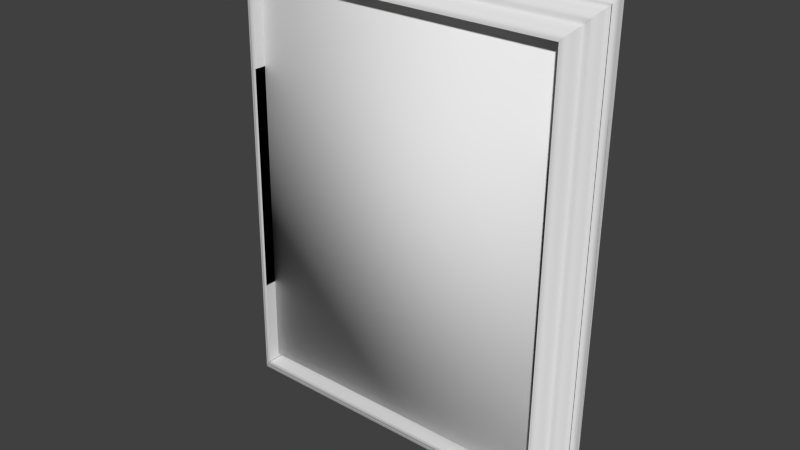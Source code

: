 # Source: LBSR_Pictureframe.blend  (saved by Blender 2.73.0; exported with 4.5.12 LTS)
import bpy
from mathutils import Matrix  # noqa: F401  (used for matrix-valued properties, if any)

bpy.ops.wm.read_factory_settings(use_empty=True)
scene = bpy.context.scene
scene.name = 'Scene'

# ---- collections
col_collection_1 = bpy.data.collections.new('Collection 1'); scene.collection.children.link(col_collection_1)

# ---- materials (node trees are filled in below, after node groups)
mat_wire_086086086 = bpy.data.materials.new('wire_086086086')
mat_wire_086086086.alpha_threshold = 0.0
mat_wire_086086086.use_transparent_shadow = False
mat_wire_086086086.roughness = 0.5
mat_wire_177088027 = bpy.data.materials.new('wire_177088027')
mat_wire_177088027.alpha_threshold = 0.0
mat_wire_177088027.use_transparent_shadow = False
mat_wire_177088027.roughness = 0.5
mat_wire_227153153 = bpy.data.materials.new('wire_227153153')
mat_wire_227153153.alpha_threshold = 0.0
mat_wire_227153153.use_transparent_shadow = False
mat_wire_227153153.roughness = 0.5
mat_wire_255255255 = bpy.data.materials.new('wire_255255255')
mat_wire_255255255.alpha_threshold = 0.0
mat_wire_255255255.use_transparent_shadow = False
mat_wire_255255255.roughness = 0.5

# ---- material node trees

# ---- world
world_world = bpy.data.worlds.new('World'); scene.world = world_world
world_world.color = (0.05088, 0.05088, 0.05088)
world_world.use_sun_shadow = False
world_world.sun_shadow_jitter_overblur = 0.0
world_world.cycles.sampling_method = 'MANUAL'
world_world.cycles.sample_map_resolution = 256

# ---- meshes
me_box001 = bpy.data.meshes.new('Box001')
me_box001.from_pydata([(-0.684, -0.4129, 0.2767), (-0.684, -0.4031, 0.9792), (-0.1182, -0.4031, 0.9792), (-0.1182, -0.4129, 0.2767), (-0.684, -0.4155, 0.2768), (-0.1182, -0.4155, 0.2768), (-0.1182, -0.4057, 0.9792), (-0.684, -0.4057, 0.9792)], [], [(0, 1, 2, 3), (4, 5, 6, 7), (0, 3, 5, 4), (3, 2, 6, 5), (2, 1, 7, 6), (1, 0, 4, 7)])
me_box001.polygons.foreach_set('use_smooth', [True] * 6)
_k = set([(0, 1), (0, 3), (0, 4), (1, 2), (1, 7), (2, 3), (2, 6), (3, 5), (4, 5), (4, 7), (5, 6), (6, 7)])
me_box001.attributes.new('sharp_edge', 'BOOLEAN', 'EDGE').data.foreach_set('value', [ (min(e.vertices), max(e.vertices)) in _k for e in me_box001.edges])
_uv = me_box001.uv_layers.new(name='UVMap')
_uv.uv.foreach_set('vector', [1.0, 0.0, 1.0, 1.0, 0.0, 1.0, 0.0, 0.0, 0.0, 0.0, 1.0, 0.0, 1.0, 1.0, 0.0, 1.0, 0.0, 0.0, 1.0, 0.0, 1.0, 1.0, 0.0, 1.0, 0.0, 0.0, 1.0, 0.0, 1.0, 1.0, 0.0, 1.0, 0.0, 0.0, 1.0, 0.0, 1.0, 1.0, 0.0, 1.0, 0.0, 0.0, 1.0, 0.0, 1.0, 1.0, 0.0, 1.0])
me_box001.materials.append(mat_wire_086086086)
me_box001.use_remesh_preserve_volume = False
me_box001.use_remesh_preserve_attributes = False
me_box001.use_mirror_vertex_groups = False
me_box001.update()
me_line007 = bpy.data.meshes.new('Line007')
me_line007.from_pydata([(-0.5107, -0.4004, 0.5727), (-0.4347, -0.4033, 0.3672), (-0.4347, -0.4098, 0.3673), (-0.5107, -0.4069, 0.5727), (-0.4328, -0.4034, 0.3632), (-0.4328, -0.4098, 0.3633), (-0.4304, -0.4034, 0.3596), (-0.4304, -0.4099, 0.3596), (-0.4276, -0.4035, 0.3564), (-0.4276, -0.4099, 0.3565), (-0.4243, -0.4035, 0.3537), (-0.4243, -0.41, 0.3538), (-0.4206, -0.4035, 0.3518), (-0.4206, -0.41, 0.3519), (-0.4166, -0.4035, 0.3505), (-0.4166, -0.41, 0.3506), (-0.4123, -0.4035, 0.3501), (-0.4123, -0.41, 0.3502), (-0.2105, -0.4035, 0.3501), (-0.2105, -0.41, 0.3502), (-0.2084, -0.4035, 0.3504), (-0.2084, -0.41, 0.3505), (-0.2067, -0.4035, 0.3513), (-0.2067, -0.41, 0.3514), (-0.2052, -0.4035, 0.3526), (-0.2052, -0.41, 0.3527), (-0.2042, -0.4035, 0.3543), (-0.2042, -0.41, 0.3544), (-0.2037, -0.4035, 0.3561), (-0.2037, -0.4099, 0.3562), (-0.2038, -0.4034, 0.3581), (-0.2038, -0.4099, 0.3582), (-0.2044, -0.4034, 0.3601), (-0.2044, -0.4099, 0.3602), (-0.24, -0.4025, 0.4264), (-0.24, -0.409, 0.4265), (-0.2455, -0.4024, 0.4351), (-0.2455, -0.4088, 0.4352), (-0.2528, -0.4022, 0.4442), (-0.2528, -0.4087, 0.4443), (-0.2613, -0.4021, 0.4534), (-0.2613, -0.4086, 0.4535), (-0.2705, -0.402, 0.4625), (-0.2705, -0.4085, 0.4626), (-0.2798, -0.4019, 0.4711), (-0.2798, -0.4083, 0.4712), (-0.2887, -0.4017, 0.479), (-0.2887, -0.4082, 0.4791), (-0.2967, -0.4016, 0.486), (-0.2967, -0.4081, 0.486), (-0.3134, -0.4015, 0.4999), (-0.3134, -0.4079, 0.5), (-0.3336, -0.4012, 0.5158), (-0.3336, -0.4077, 0.5159), (-0.3568, -0.401, 0.5333), (-0.3568, -0.4075, 0.5334), (-0.3823, -0.4007, 0.5521), (-0.3823, -0.4072, 0.5522), (-0.4096, -0.4005, 0.5718), (-0.4096, -0.4069, 0.5719), (-0.4381, -0.4002, 0.5923), (-0.4381, -0.4067, 0.5924), (-0.4672, -0.3999, 0.613), (-0.4672, -0.4064, 0.6131)], [], [(0, 1, 2, 3), (1, 4, 5, 2), (4, 6, 7, 5), (6, 8, 9, 7), (8, 10, 11, 9), (10, 12, 13, 11), (12, 14, 15, 13), (14, 16, 17, 15), (16, 18, 19, 17), (18, 20, 21, 19), (20, 22, 23, 21), (22, 24, 25, 23), (24, 26, 27, 25), (26, 28, 29, 27), (28, 30, 31, 29), (30, 32, 33, 31), (32, 34, 35, 33), (34, 36, 37, 35), (36, 38, 39, 37), (38, 40, 41, 39), (40, 42, 43, 41), (42, 44, 45, 43), (44, 46, 47, 45), (46, 48, 49, 47), (48, 50, 51, 49), (50, 52, 53, 51), (52, 54, 55, 53), (54, 56, 57, 55), (56, 58, 59, 57), (58, 60, 61, 59), (60, 62, 63, 61), (62, 0, 3, 63), (61, 63, 3, 2), (59, 61, 2, 57), (55, 57, 2, 53), (51, 53, 2, 49), (47, 49, 2, 45), (45, 2, 5, 7), (45, 7, 9, 11), (45, 11, 13, 15), (45, 15, 17, 19), (43, 45, 19, 41), (39, 41, 19, 37), (35, 37, 19, 33), (33, 19, 21, 31), (29, 31, 21, 27), (27, 21, 23, 25), (0, 62, 60, 1), (58, 56, 1, 60), (54, 52, 1, 56), (50, 48, 1, 52), (46, 44, 1, 48), (44, 6, 4, 1), (44, 10, 8, 6), (44, 14, 12, 10), (44, 18, 16, 14), (42, 40, 18, 44), (38, 36, 18, 40), (34, 32, 18, 36), (32, 30, 20, 18), (28, 26, 20, 30), (26, 24, 22, 20)])
me_line007.polygons.foreach_set('use_smooth', [True] * 62)
_k = set([(0, 1), (0, 3), (0, 62), (1, 4), (2, 3), (2, 5), (3, 63), (4, 6), (5, 7), (6, 8), (7, 9), (8, 10), (9, 11), (10, 12), (11, 13), (12, 14), (13, 15), (14, 16), (15, 17), (16, 18), (17, 19), (18, 20), (19, 21), (20, 22), (21, 23), (22, 24), (23, 25), (24, 26), (25, 27), (26, 28), (27, 29), (28, 30), (29, 31), (30, 32), (31, 33), (32, 34), (33, 35), (34, 36), (35, 37), (36, 38), (37, 39), (38, 40), (39, 41), (40, 42), (41, 43), (42, 44), (43, 45), (44, 46), (45, 47), (46, 48), (47, 49), (48, 50), (49, 51), (50, 52), (51, 53), (52, 54), (53, 55), (54, 56), (55, 57), (56, 58), (57, 59), (58, 60), (59, 61), (60, 62), (61, 63), (62, 63)])
me_line007.attributes.new('sharp_edge', 'BOOLEAN', 'EDGE').data.foreach_set('value', [ (min(e.vertices), max(e.vertices)) in _k for e in me_line007.edges])
_uv = me_line007.uv_layers.new(name='UVMap')
_uv.uv.foreach_set('vector', [1.0, 0.0, 1.0, 0.0, 1.0, 0.0, 1.0, 0.0, 1.0, 0.0, 1.0, 0.0, 1.0, 0.0, 1.0, 0.0, 1.0, 0.0, 1.0, 0.0, 1.0, 0.0, 1.0, 0.0, 1.0, 0.0, 1.0, 0.0, 1.0, 0.0, 1.0, 0.0, 1.0, 0.0, 1.0, 0.0, 1.0, 0.0, 1.0, 0.0, 1.0, 0.0, 1.0, 0.0, 1.0, 0.0, 1.0, 0.0, 1.0, 0.0, 1.0, 0.0, 1.0, 0.0, 1.0, 0.0, 1.0, 0.0, 1.0, 0.0, 1.0, 0.0, 1.0, 0.0, 1.0, 0.0, 1.0, 0.0, 1.0, 0.0, 1.0, 0.0, 1.0, 0.0, 1.0, 0.0, 1.0, 0.0, 1.0, 0.0, 1.0, 0.0, 1.0, 0.0, 1.0, 0.0, 1.0, 0.0, 1.0, 0.0, 1.0, 0.0, 1.0, 0.0, 1.0, 0.0, 1.0, 0.0, 1.0, 0.0, 1.0, 0.0, 1.0, 0.0, 1.0, 0.0, 1.0, 0.0, 1.0, 0.0, 1.0, 0.0, 1.0, 0.0, 1.0, 0.0, 1.0, 0.0, 1.0, 0.0, 1.0, 0.0, 1.0, 0.0, 1.0, 0.0, 1.0, 0.0, 1.0, 0.0, 1.0, 0.0, 1.0, 0.0, 1.0, 0.0, 1.0, 0.0, 1.0, 0.0, 1.0, 0.0, 1.0, 0.0, 1.0, 0.0, 1.0, 0.0, 1.0, 0.0, 1.0, 0.0, 1.0, 0.0, 1.0, 0.0, 1.0, 0.0, 1.0, 0.0, 1.0, 0.0, 1.0, 0.0, 1.0, 0.0, 1.0, 0.0, 1.0, 0.0, 1.0, 0.0, 1.0, 0.0, 1.0, 0.0, 1.0, 0.0, 1.0, 0.0, 1.0, 0.0, 1.0, 0.0, 1.0, 0.0, 1.0, 0.0, 1.0, 0.0, 1.0, 0.0, 1.0, 0.0, 1.0, 0.0, 1.0, 0.0, 1.0, 0.0, 1.0, 0.0, 1.0, 0.0, 1.0, 0.0, 1.0, 0.0, 1.0, 0.0, 1.0, 0.0, 1.0, 0.0, 1.0, 0.0, 1.0, 0.0, 1.0, 0.0, 1.0, 0.0, 1.0, 0.0, 1.0, 0.0, 1.0, 0.0, 1.0, 0.0, 1.0, 0.0, 1.0, 0.0, 1.0, 0.0, 1.0, 0.0, 1.0, 0.0, 1.0, 0.0, 1.0, 0.0, 1.0, 0.0, 1.0, 0.0, 1.0, 0.0, 1.0, 0.0, 1.0, 0.0, 1.0, 0.0, 1.0, 0.0, 1.0, 0.0, 1.0, 0.0, 1.0, 0.0, 1.0, 0.0, 1.0, 0.0, 1.0, 0.0, 1.0, 0.0, 1.0, 0.0, 1.0, 0.0, 1.0, 0.0, 1.0, 0.0, 1.0, 0.0, 1.0, 0.0, 1.0, 0.0, 1.0, 0.0, 1.0, 0.0, 1.0, 0.0, 1.0, 0.0, 1.0, 0.0, 1.0, 0.0, 1.0, 0.0, 1.0, 0.0, 1.0, 0.0, 1.0, 0.0, 1.0, 0.0, 1.0, 0.0, 1.0, 0.0, 1.0, 0.0, 1.0, 0.0, 1.0, 0.0, 1.0, 0.0, 1.0, 0.0, 1.0, 0.0, 1.0, 0.0, 1.0, 0.0, 1.0, 0.0, 1.0, 0.0, 1.0, 0.0, 1.0, 0.0, 1.0, 0.0, 1.0, 0.0, 1.0, 0.0, 1.0, 0.0, 1.0, 0.0, 1.0, 0.0, 1.0, 0.0, 1.0, 0.0, 1.0, 0.0, 1.0, 0.0, 1.0, 0.0, 1.0, 0.0, 1.0, 0.0, 1.0, 0.0, 1.0, 0.0, 1.0, 0.0, 1.0, 0.0, 1.0, 0.0, 1.0, 0.0, 1.0, 0.0, 1.0, 0.0, 1.0, 0.0, 1.0, 0.0, 1.0, 0.0, 1.0, 0.0, 1.0, 0.0, 1.0, 0.0, 1.0, 0.0, 1.0, 0.0, 1.0, 0.0, 1.0, 0.0, 1.0, 0.0, 1.0, 0.0, 1.0, 0.0, 1.0, 0.0, 1.0, 0.0, 1.0, 0.0, 1.0, 0.0, 1.0, 0.0, 1.0, 0.0, 1.0, 0.0, 1.0, 0.0, 1.0, 0.0, 1.0, 0.0, 1.0, 0.0, 1.0, 0.0, 1.0, 0.0, 1.0, 0.0, 1.0, 0.0, 1.0, 0.0, 1.0, 0.0, 1.0, 0.0, 1.0, 0.0, 1.0, 0.0, 1.0, 0.0, 1.0, 0.0, 1.0, 0.0, 1.0, 0.0, 1.0, 0.0, 1.0, 0.0, 1.0, 0.0, 1.0, 0.0, 1.0, 0.0, 1.0, 0.0, 1.0, 0.0, 1.0, 0.0, 1.0, 0.0, 1.0, 0.0, 1.0, 0.0, 1.0, 0.0, 1.0, 0.0, 1.0, 0.0, 1.0, 0.0, 1.0, 0.0, 1.0, 0.0, 1.0, 0.0, 1.0, 0.0, 1.0, 0.0, 1.0, 0.0, 1.0, 0.0])
me_line007.materials.append(mat_wire_177088027)
me_line007.use_remesh_preserve_volume = False
me_line007.use_remesh_preserve_attributes = False
me_line007.use_mirror_vertex_groups = False
me_line007.update()
me_line001 = bpy.data.meshes.new('Line001')
me_line001.from_pydata([(-0.1628, -0.4108, 0.3228), (-0.1628, -0.4042, 0.7974), (-0.1158, -0.4035, 0.8445), (-0.1158, -0.4114, 0.2758), (-0.1628, -0.4588, 0.3234), (-0.1628, -0.4522, 0.7981), (-0.16, -0.4589, 0.3206), (-0.16, -0.4522, 0.8009), (-0.1584, -0.4587, 0.319), (-0.1584, -0.452, 0.8025), (-0.1568, -0.4583, 0.3175), (-0.1568, -0.4516, 0.8041), (-0.1553, -0.4577, 0.316), (-0.1553, -0.4508, 0.8055), (-0.1539, -0.4567, 0.3146), (-0.1539, -0.4499, 0.8069), (-0.1526, -0.4556, 0.3133), (-0.1526, -0.4487, 0.8082), (-0.1515, -0.4542, 0.3121), (-0.1515, -0.4473, 0.8094), (-0.1504, -0.4527, 0.311), (-0.1504, -0.4457, 0.8104), (-0.1492, -0.4505, 0.3098), (-0.1492, -0.4436, 0.8115), (-0.1481, -0.4483, 0.3086), (-0.1481, -0.4413, 0.8127), (-0.1469, -0.4462, 0.3074), (-0.1469, -0.4392, 0.8138), (-0.1458, -0.4443, 0.3063), (-0.1458, -0.4372, 0.8149), (-0.1446, -0.4428, 0.3051), (-0.1446, -0.4357, 0.816), (-0.1434, -0.4418, 0.3038), (-0.1434, -0.4346, 0.8173), (-0.142, -0.4414, 0.3025), (-0.142, -0.4342, 0.8186), (-0.1378, -0.4414, 0.2983), (-0.1378, -0.4341, 0.8228), (-0.1361, -0.4412, 0.2965), (-0.1361, -0.4339, 0.8246), (-0.1344, -0.4406, 0.2948), (-0.1344, -0.4332, 0.8263), (-0.1327, -0.4395, 0.2931), (-0.1327, -0.4321, 0.8279), (-0.1312, -0.4381, 0.2915), (-0.1312, -0.4307, 0.8294), (-0.1297, -0.4365, 0.2901), (-0.1297, -0.429, 0.8309), (-0.1284, -0.4346, 0.2887), (-0.1284, -0.427, 0.8322), (-0.1271, -0.4325, 0.2874), (-0.1271, -0.4249, 0.8334), (-0.1265, -0.4313, 0.2867), (-0.1265, -0.4236, 0.834), (-0.1257, -0.4302, 0.286), (-0.1257, -0.4226, 0.8348), (-0.1249, -0.4293, 0.2851), (-0.1249, -0.4216, 0.8356), (-0.124, -0.4286, 0.2842), (-0.124, -0.4209, 0.8365), (-0.123, -0.428, 0.2832), (-0.123, -0.4203, 0.8375), (-0.1219, -0.4277, 0.2821), (-0.1219, -0.42, 0.8385), (-0.1207, -0.4276, 0.281), (-0.1207, -0.4198, 0.8397), (-0.1207, -0.4276, 0.2809), (-0.1207, -0.4198, 0.8398), (-0.1196, -0.4274, 0.2798), (-0.1196, -0.4196, 0.8408), (-0.1186, -0.427, 0.2789), (-0.1186, -0.4191, 0.8418), (-0.1178, -0.4262, 0.278), (-0.1178, -0.4184, 0.8427), (-0.117, -0.4252, 0.2772), (-0.117, -0.4173, 0.8434), (-0.1165, -0.424, 0.2766), (-0.1165, -0.4161, 0.8439), (-0.1161, -0.4226, 0.2763), (-0.1161, -0.4147, 0.8443), (-0.1159, -0.4211, 0.2761), (-0.1159, -0.4132, 0.8444), (-0.1628, -0.4089, 0.4589), (-0.1628, -0.4023, 0.9336), (-0.1158, -0.4016, 0.9806), (-0.1158, -0.4095, 0.4119), (-0.1628, -0.4569, 0.4596), (-0.1628, -0.4503, 0.9342), (-0.16, -0.457, 0.4568), (-0.16, -0.4503, 0.937), (-0.1584, -0.4568, 0.4551), (-0.1584, -0.4501, 0.9387), (-0.1568, -0.4564, 0.4536), (-0.1568, -0.4497, 0.9402), (-0.1553, -0.4558, 0.4521), (-0.1553, -0.4489, 0.9417), (-0.1539, -0.4548, 0.4507), (-0.1539, -0.448, 0.943), (-0.1526, -0.4537, 0.4494), (-0.1526, -0.4468, 0.9443), (-0.1515, -0.4523, 0.4482), (-0.1515, -0.4454, 0.9455), (-0.1504, -0.4508, 0.4471), (-0.1504, -0.4438, 0.9465), (-0.1492, -0.4486, 0.4459), (-0.1492, -0.4417, 0.9477), (-0.1481, -0.4464, 0.4447), (-0.1481, -0.4394, 0.9488), (-0.1469, -0.4443, 0.4436), (-0.1469, -0.4373, 0.9499), (-0.1458, -0.4424, 0.4424), (-0.1458, -0.4354, 0.951), (-0.1446, -0.4409, 0.4412), (-0.1446, -0.4338, 0.9522), (-0.1434, -0.4399, 0.4399), (-0.1434, -0.4327, 0.9534), (-0.142, -0.4395, 0.4386), (-0.142, -0.4323, 0.9547), (-0.1378, -0.4395, 0.4344), (-0.1378, -0.4322, 0.9589), (-0.1361, -0.4393, 0.4326), (-0.1361, -0.432, 0.9607), (-0.1344, -0.4387, 0.4309), (-0.1344, -0.4313, 0.9624), (-0.1327, -0.4376, 0.4292), (-0.1327, -0.4302, 0.964), (-0.1312, -0.4362, 0.4277), (-0.1312, -0.4288, 0.9656), (-0.1297, -0.4346, 0.4262), (-0.1297, -0.4271, 0.967), (-0.1284, -0.4327, 0.4248), (-0.1284, -0.4251, 0.9683), (-0.1271, -0.4306, 0.4236), (-0.1271, -0.423, 0.9695), (-0.1265, -0.4294, 0.4229), (-0.1265, -0.4218, 0.9702), (-0.1257, -0.4283, 0.4221), (-0.1257, -0.4207, 0.9709), (-0.1249, -0.4274, 0.4213), (-0.1249, -0.4198, 0.9717), (-0.124, -0.4267, 0.4203), (-0.124, -0.419, 0.9726), (-0.123, -0.4261, 0.4194), (-0.123, -0.4184, 0.9736), (-0.1219, -0.4258, 0.4183), (-0.1219, -0.4181, 0.9747), (-0.1207, -0.4257, 0.4171), (-0.1207, -0.4179, 0.9758), (-0.1207, -0.4257, 0.417), (-0.1207, -0.4179, 0.9759), (-0.1196, -0.4256, 0.416), (-0.1196, -0.4177, 0.977), (-0.1186, -0.4251, 0.415), (-0.1186, -0.4172, 0.9779), (-0.1178, -0.4243, 0.4141), (-0.1178, -0.4165, 0.9788), (-0.117, -0.4233, 0.4133), (-0.117, -0.4154, 0.9795), (-0.1165, -0.4221, 0.4128), (-0.1165, -0.4142, 0.9801), (-0.1161, -0.4208, 0.4124), (-0.1161, -0.4129, 0.9804), (-0.1159, -0.4193, 0.4122), (-0.1159, -0.4113, 0.9805), (-0.1634, -0.4023, 0.933), (-0.6381, -0.4023, 0.933), (-0.6851, -0.4016, 0.9801), (-0.1164, -0.4016, 0.9801), (-0.1634, -0.4503, 0.9337), (-0.6381, -0.4503, 0.9337), (-0.1606, -0.4503, 0.9365), (-0.6409, -0.4503, 0.9365), (-0.159, -0.4501, 0.9381), (-0.6425, -0.4501, 0.9381), (-0.1574, -0.4497, 0.9397), (-0.6441, -0.4497, 0.9397), (-0.1559, -0.449, 0.9411), (-0.6456, -0.449, 0.9411), (-0.1546, -0.448, 0.9425), (-0.6469, -0.448, 0.9425), (-0.1533, -0.4468, 0.9438), (-0.6482, -0.4468, 0.9438), (-0.1521, -0.4454, 0.945), (-0.6494, -0.4454, 0.945), (-0.151, -0.4438, 0.946), (-0.6505, -0.4438, 0.946), (-0.1498, -0.4417, 0.9471), (-0.6517, -0.4417, 0.9471), (-0.1487, -0.4394, 0.9483), (-0.6528, -0.4394, 0.9483), (-0.1476, -0.4373, 0.9494), (-0.6539, -0.4373, 0.9494), (-0.1464, -0.4354, 0.9505), (-0.6551, -0.4354, 0.9505), (-0.1452, -0.4338, 0.9516), (-0.6563, -0.4338, 0.9516), (-0.144, -0.4327, 0.9529), (-0.6575, -0.4327, 0.9529), (-0.1427, -0.4323, 0.9542), (-0.6588, -0.4323, 0.9542), (-0.1385, -0.4322, 0.9584), (-0.663, -0.4322, 0.9584), (-0.1367, -0.432, 0.9602), (-0.6648, -0.432, 0.9602), (-0.135, -0.4313, 0.9619), (-0.6665, -0.4313, 0.9619), (-0.1333, -0.4302, 0.9635), (-0.6682, -0.4302, 0.9635), (-0.1318, -0.4288, 0.965), (-0.6697, -0.4288, 0.965), (-0.1303, -0.4271, 0.9665), (-0.6712, -0.4271, 0.9665), (-0.129, -0.4251, 0.9678), (-0.6725, -0.4251, 0.9678), (-0.1278, -0.423, 0.969), (-0.6737, -0.423, 0.969), (-0.1271, -0.4218, 0.9696), (-0.6744, -0.4218, 0.9696), (-0.1263, -0.4207, 0.9704), (-0.6752, -0.4207, 0.9704), (-0.1255, -0.4198, 0.9712), (-0.676, -0.4198, 0.9712), (-0.1246, -0.419, 0.9721), (-0.6769, -0.419, 0.9721), (-0.1236, -0.4184, 0.9731), (-0.6779, -0.4184, 0.9731), (-0.1225, -0.4181, 0.9741), (-0.679, -0.4181, 0.9741), (-0.1213, -0.4179, 0.9753), (-0.6802, -0.4179, 0.9753), (-0.1213, -0.4179, 0.9754), (-0.6802, -0.4179, 0.9754), (-0.1202, -0.4178, 0.9764), (-0.6813, -0.4178, 0.9764), (-0.1192, -0.4173, 0.9774), (-0.6823, -0.4173, 0.9774), (-0.1184, -0.4165, 0.9783), (-0.6831, -0.4165, 0.9783), (-0.1176, -0.4155, 0.979), (-0.6839, -0.4155, 0.979), (-0.1171, -0.4142, 0.9795), (-0.6844, -0.4142, 0.9795), (-0.1167, -0.4129, 0.9799), (-0.6848, -0.4129, 0.9799), (-0.1166, -0.4114, 0.98), (-0.6849, -0.4114, 0.98), (-0.6381, -0.4108, 0.3227), (-0.1634, -0.4108, 0.3227), (-0.1164, -0.4114, 0.2757), (-0.6851, -0.4114, 0.2757), (-0.6381, -0.4588, 0.3234), (-0.1634, -0.4588, 0.3234), (-0.6409, -0.4589, 0.3206), (-0.1606, -0.4589, 0.3206), (-0.6425, -0.4587, 0.319), (-0.159, -0.4587, 0.319), (-0.6441, -0.4583, 0.3174), (-0.1574, -0.4583, 0.3174), (-0.6456, -0.4577, 0.3159), (-0.1559, -0.4577, 0.3159), (-0.6469, -0.4567, 0.3145), (-0.1546, -0.4567, 0.3145), (-0.6482, -0.4556, 0.3132), (-0.1533, -0.4556, 0.3132), (-0.6494, -0.4542, 0.312), (-0.1521, -0.4542, 0.312), (-0.6505, -0.4527, 0.311), (-0.151, -0.4527, 0.311), (-0.6517, -0.4505, 0.3097), (-0.1498, -0.4505, 0.3097), (-0.6528, -0.4483, 0.3086), (-0.1487, -0.4483, 0.3086), (-0.6539, -0.4462, 0.3074), (-0.1476, -0.4462, 0.3074), (-0.6551, -0.4443, 0.3062), (-0.1464, -0.4443, 0.3062), (-0.6563, -0.4428, 0.305), (-0.1452, -0.4428, 0.305), (-0.6575, -0.4418, 0.3038), (-0.144, -0.4418, 0.3038), (-0.6588, -0.4414, 0.3024), (-0.1427, -0.4414, 0.3024), (-0.663, -0.4414, 0.2982), (-0.1385, -0.4414, 0.2982), (-0.6648, -0.4412, 0.2964), (-0.1367, -0.4412, 0.2964), (-0.6665, -0.4406, 0.2947), (-0.135, -0.4406, 0.2947), (-0.6682, -0.4395, 0.2931), (-0.1333, -0.4395, 0.2931), (-0.6697, -0.4381, 0.2915), (-0.1318, -0.4381, 0.2915), (-0.6712, -0.4365, 0.29), (-0.1303, -0.4365, 0.29), (-0.6725, -0.4346, 0.2887), (-0.129, -0.4346, 0.2887), (-0.6737, -0.4325, 0.2874), (-0.1278, -0.4325, 0.2874), (-0.6744, -0.4313, 0.2867), (-0.1271, -0.4313, 0.2867), (-0.6752, -0.4302, 0.2859), (-0.1263, -0.4302, 0.2859), (-0.676, -0.4293, 0.2851), (-0.1255, -0.4293, 0.2851), (-0.6769, -0.4286, 0.2842), (-0.1246, -0.4286, 0.2842), (-0.6779, -0.428, 0.2832), (-0.1236, -0.428, 0.2832), (-0.679, -0.4277, 0.2821), (-0.1225, -0.4277, 0.2821), (-0.6802, -0.4276, 0.2809), (-0.1213, -0.4276, 0.2809), (-0.6802, -0.4276, 0.2809), (-0.1213, -0.4276, 0.2809), (-0.6813, -0.4274, 0.2798), (-0.1202, -0.4274, 0.2798), (-0.6823, -0.427, 0.2788), (-0.1192, -0.427, 0.2788), (-0.6831, -0.4262, 0.2779), (-0.1184, -0.4262, 0.2779), (-0.6839, -0.4252, 0.2772), (-0.1176, -0.4252, 0.2772), (-0.6844, -0.424, 0.2766), (-0.1171, -0.424, 0.2766), (-0.6848, -0.4226, 0.2762), (-0.1167, -0.4226, 0.2762), (-0.6849, -0.4211, 0.276), (-0.1166, -0.4211, 0.276), (-0.6387, -0.4042, 0.7977), (-0.6387, -0.4108, 0.323), (-0.6857, -0.4114, 0.276), (-0.6857, -0.4035, 0.8447), (-0.6387, -0.4522, 0.7983), (-0.6387, -0.4588, 0.3236), (-0.6415, -0.4522, 0.8011), (-0.6415, -0.4589, 0.3209), (-0.6431, -0.452, 0.8027), (-0.6431, -0.4587, 0.3192), (-0.6446, -0.4516, 0.8043), (-0.6446, -0.4583, 0.3177), (-0.6461, -0.4508, 0.8058), (-0.6461, -0.4576, 0.3162), (-0.6475, -0.4499, 0.8071), (-0.6475, -0.4567, 0.3148), (-0.6488, -0.4487, 0.8084), (-0.6488, -0.4556, 0.3135), (-0.65, -0.4473, 0.8096), (-0.65, -0.4542, 0.3123), (-0.651, -0.4457, 0.8106), (-0.651, -0.4527, 0.3112), (-0.6522, -0.4436, 0.8117), (-0.6522, -0.4505, 0.31), (-0.6534, -0.4413, 0.8129), (-0.6534, -0.4483, 0.3088), (-0.6545, -0.4392, 0.814), (-0.6545, -0.4462, 0.3076), (-0.6556, -0.4372, 0.8151), (-0.6556, -0.4443, 0.3065), (-0.6568, -0.4357, 0.8162), (-0.6568, -0.4428, 0.3053), (-0.6581, -0.4346, 0.8175), (-0.6581, -0.4418, 0.304), (-0.6594, -0.4342, 0.8188), (-0.6594, -0.4414, 0.3027), (-0.6636, -0.4341, 0.823), (-0.6636, -0.4414, 0.2985), (-0.6654, -0.4339, 0.8248), (-0.6654, -0.4412, 0.2967), (-0.6671, -0.4332, 0.8265), (-0.6671, -0.4406, 0.295), (-0.6687, -0.4321, 0.8281), (-0.6687, -0.4395, 0.2933), (-0.6703, -0.4307, 0.8296), (-0.6703, -0.4381, 0.2918), (-0.6717, -0.4289, 0.8311), (-0.6717, -0.4365, 0.2903), (-0.6731, -0.427, 0.8324), (-0.6731, -0.4346, 0.2889), (-0.6743, -0.4249, 0.8336), (-0.6743, -0.4325, 0.2876), (-0.675, -0.4236, 0.8342), (-0.675, -0.4313, 0.2869), (-0.6757, -0.4226, 0.835), (-0.6757, -0.4302, 0.2862), (-0.6766, -0.4216, 0.8358), (-0.6766, -0.4293, 0.2853), (-0.6775, -0.4209, 0.8367), (-0.6775, -0.4286, 0.2844), (-0.6785, -0.4203, 0.8377), (-0.6785, -0.428, 0.2834), (-0.6795, -0.42, 0.8387), (-0.6795, -0.4277, 0.2824), (-0.6807, -0.4198, 0.8399), (-0.6807, -0.4276, 0.2812), (-0.6808, -0.4198, 0.84), (-0.6808, -0.4276, 0.2811), (-0.6818, -0.4196, 0.841), (-0.6818, -0.4274, 0.28), (-0.6828, -0.4191, 0.842), (-0.6828, -0.427, 0.2791), (-0.6837, -0.4184, 0.8429), (-0.6837, -0.4262, 0.2782), (-0.6844, -0.4173, 0.8436), (-0.6844, -0.4252, 0.2774), (-0.685, -0.4161, 0.8441), (-0.685, -0.424, 0.2768), (-0.6854, -0.4147, 0.8445), (-0.6854, -0.4226, 0.2765), (-0.6855, -0.4132, 0.8446), (-0.6855, -0.4211, 0.2763), (-0.6387, -0.4023, 0.9328), (-0.6387, -0.4089, 0.4581), (-0.6857, -0.4096, 0.4111), (-0.6857, -0.4016, 0.9798), (-0.6387, -0.4503, 0.9335), (-0.6387, -0.4569, 0.4588), (-0.6415, -0.4503, 0.9363), (-0.6415, -0.457, 0.456), (-0.6431, -0.4501, 0.9379), (-0.6431, -0.4568, 0.4544), (-0.6446, -0.4497, 0.9394), (-0.6446, -0.4564, 0.4528), (-0.6461, -0.449, 0.9409), (-0.6461, -0.4558, 0.4513), (-0.6475, -0.448, 0.9423), (-0.6475, -0.4548, 0.4499), (-0.6488, -0.4468, 0.9436), (-0.6488, -0.4537, 0.4486), (-0.65, -0.4454, 0.9447), (-0.65, -0.4523, 0.4474), (-0.651, -0.4438, 0.9458), (-0.651, -0.4508, 0.4464), (-0.6522, -0.4417, 0.9469), (-0.6522, -0.4487, 0.4452), (-0.6534, -0.4394, 0.948), (-0.6534, -0.4465, 0.444), (-0.6545, -0.4373, 0.9491), (-0.6545, -0.4443, 0.4428), (-0.6556, -0.4354, 0.9503), (-0.6556, -0.4424, 0.4416), (-0.6568, -0.4338, 0.9514), (-0.6568, -0.4409, 0.4404), (-0.6581, -0.4327, 0.9526), (-0.6581, -0.4399, 0.4392), (-0.6594, -0.4323, 0.954), (-0.6594, -0.4395, 0.4378), (-0.6636, -0.4322, 0.9582), (-0.6636, -0.4395, 0.4336), (-0.6654, -0.432, 0.9599), (-0.6654, -0.4393, 0.4319), (-0.6671, -0.4313, 0.9616), (-0.6671, -0.4387, 0.4301), (-0.6687, -0.4302, 0.9633), (-0.6687, -0.4376, 0.4285), (-0.6703, -0.4288, 0.9648), (-0.6703, -0.4363, 0.4269), (-0.6717, -0.4271, 0.9662), (-0.6717, -0.4346, 0.4254), (-0.6731, -0.4251, 0.9675), (-0.6731, -0.4327, 0.4241), (-0.6743, -0.423, 0.9687), (-0.6743, -0.4306, 0.4228), (-0.675, -0.4218, 0.9694), (-0.675, -0.4294, 0.4221), (-0.6757, -0.4207, 0.9702), (-0.6757, -0.4283, 0.4213), (-0.6766, -0.4198, 0.971), (-0.6766, -0.4274, 0.4205), (-0.6775, -0.419, 0.9718), (-0.6775, -0.4267, 0.4196), (-0.6785, -0.4184, 0.9728), (-0.6785, -0.4262, 0.4186), (-0.6795, -0.4181, 0.9739), (-0.6795, -0.4258, 0.4175), (-0.6807, -0.4179, 0.9751), (-0.6807, -0.4257, 0.4163), (-0.6808, -0.4179, 0.9751), (-0.6808, -0.4257, 0.4163), (-0.6818, -0.4178, 0.9762), (-0.6818, -0.4256, 0.4152), (-0.6828, -0.4173, 0.9772), (-0.6828, -0.4251, 0.4142), (-0.6837, -0.4165, 0.978), (-0.6837, -0.4243, 0.4133), (-0.6844, -0.4155, 0.9788), (-0.6844, -0.4233, 0.4126), (-0.685, -0.4142, 0.9793), (-0.685, -0.4221, 0.412), (-0.6854, -0.4129, 0.9797), (-0.6854, -0.4208, 0.4116), (-0.6855, -0.4114, 0.9798), (-0.6855, -0.4193, 0.4115)], [], [(0, 1, 2, 3), (1, 0, 4, 5), (6, 7, 5, 4), (8, 9, 7, 6), (10, 11, 9, 8), (12, 13, 11, 10), (14, 15, 13, 12), (16, 17, 15, 14), (18, 19, 17, 16), (20, 21, 19, 18), (22, 23, 21, 20), (24, 25, 23, 22), (26, 27, 25, 24), (28, 29, 27, 26), (30, 31, 29, 28), (32, 33, 31, 30), (34, 35, 33, 32), (36, 37, 35, 34), (38, 39, 37, 36), (40, 41, 39, 38), (42, 43, 41, 40), (44, 45, 43, 42), (46, 47, 45, 44), (48, 49, 47, 46), (50, 51, 49, 48), (52, 53, 51, 50), (54, 55, 53, 52), (56, 57, 55, 54), (58, 59, 57, 56), (60, 61, 59, 58), (62, 63, 61, 60), (64, 65, 63, 62), (66, 67, 65, 64), (68, 69, 67, 66), (70, 71, 69, 68), (72, 73, 71, 70), (74, 75, 73, 72), (76, 77, 75, 74), (78, 79, 77, 76), (80, 81, 79, 78), (3, 2, 81, 80), (81, 2, 1, 79), (1, 5, 7, 31), (17, 19, 21, 15), (13, 15, 21, 11), (9, 11, 21, 7), (7, 21, 23, 25), (7, 25, 27, 29), (7, 29, 31), (1, 31, 33, 35), (1, 35, 37, 39), (1, 39, 41, 43), (1, 43, 45, 47), (1, 47, 49, 51), (1, 51, 53, 55), (1, 55, 57, 59), (1, 59, 61, 63), (1, 63, 65, 67), (1, 67, 69, 71), (1, 71, 73, 75), (1, 75, 77, 79), (20, 18, 16, 14), (20, 14, 12, 10), (20, 10, 8, 6), (22, 20, 6, 24), (26, 24, 6, 28), (6, 0, 30, 28), (4, 0, 6), (0, 34, 32, 30), (0, 38, 36, 34), (0, 42, 40, 38), (0, 46, 44, 42), (0, 50, 48, 46), (0, 54, 52, 50), (0, 58, 56, 54), (0, 62, 60, 58), (0, 66, 64, 62), (0, 70, 68, 66), (0, 74, 72, 70), (0, 78, 76, 74), (0, 3, 80, 78), (82, 83, 84, 85), (83, 82, 86, 87), (88, 89, 87, 86), (90, 91, 89, 88), (92, 93, 91, 90), (94, 95, 93, 92), (96, 97, 95, 94), (98, 99, 97, 96), (100, 101, 99, 98), (102, 103, 101, 100), (104, 105, 103, 102), (106, 107, 105, 104), (108, 109, 107, 106), (110, 111, 109, 108), (112, 113, 111, 110), (114, 115, 113, 112), (116, 117, 115, 114), (118, 119, 117, 116), (120, 121, 119, 118), (122, 123, 121, 120), (124, 125, 123, 122), (126, 127, 125, 124), (128, 129, 127, 126), (130, 131, 129, 128), (132, 133, 131, 130), (134, 135, 133, 132), (136, 137, 135, 134), (138, 139, 137, 136), (140, 141, 139, 138), (142, 143, 141, 140), (144, 145, 143, 142), (146, 147, 145, 144), (148, 149, 147, 146), (150, 151, 149, 148), (152, 153, 151, 150), (154, 155, 153, 152), (156, 157, 155, 154), (158, 159, 157, 156), (160, 161, 159, 158), (162, 163, 161, 160), (85, 84, 163, 162), (163, 84, 83, 161), (83, 87, 89, 113), (99, 101, 103, 97), (95, 97, 103, 93), (91, 93, 103, 89), (89, 103, 105, 107), (89, 107, 109, 111), (89, 111, 113), (83, 113, 115, 117), (83, 117, 119, 121), (83, 121, 123, 125), (83, 125, 127, 129), (83, 129, 131, 133), (83, 133, 135, 137), (83, 137, 139, 141), (83, 141, 143, 145), (83, 145, 147, 149), (83, 149, 151, 153), (83, 153, 155, 157), (83, 157, 159, 161), (102, 100, 98, 96), (102, 96, 94, 92), (102, 92, 90, 88), (104, 102, 88, 106), (108, 106, 88, 110), (88, 82, 112, 110), (86, 82, 88), (82, 116, 114, 112), (82, 120, 118, 116), (82, 124, 122, 120), (82, 128, 126, 124), (82, 132, 130, 128), (82, 136, 134, 132), (82, 140, 138, 136), (82, 144, 142, 140), (82, 148, 146, 144), (82, 152, 150, 148), (82, 156, 154, 152), (82, 160, 158, 156), (82, 85, 162, 160), (164, 165, 166, 167), (165, 164, 168, 169), (170, 171, 169, 168), (172, 173, 171, 170), (174, 175, 173, 172), (176, 177, 175, 174), (178, 179, 177, 176), (180, 181, 179, 178), (182, 183, 181, 180), (184, 185, 183, 182), (186, 187, 185, 184), (188, 189, 187, 186), (190, 191, 189, 188), (192, 193, 191, 190), (194, 195, 193, 192), (196, 197, 195, 194), (198, 199, 197, 196), (200, 201, 199, 198), (202, 203, 201, 200), (204, 205, 203, 202), (206, 207, 205, 204), (208, 209, 207, 206), (210, 211, 209, 208), (212, 213, 211, 210), (214, 215, 213, 212), (216, 217, 215, 214), (218, 219, 217, 216), (220, 221, 219, 218), (222, 223, 221, 220), (224, 225, 223, 222), (226, 227, 225, 224), (228, 229, 227, 226), (230, 231, 229, 228), (232, 233, 231, 230), (234, 235, 233, 232), (236, 237, 235, 234), (238, 239, 237, 236), (240, 241, 239, 238), (242, 243, 241, 240), (244, 245, 243, 242), (167, 166, 245, 244), (245, 166, 165, 243), (165, 169, 171, 195), (181, 183, 185, 179), (177, 179, 185, 175), (173, 175, 185, 171), (171, 185, 187, 189), (171, 189, 191, 193), (171, 193, 195), (165, 195, 197, 199), (165, 199, 201, 203), (165, 203, 205, 207), (165, 207, 209, 211), (165, 211, 213, 215), (165, 215, 217, 219), (165, 219, 221, 223), (165, 223, 225, 227), (165, 227, 229, 231), (165, 231, 233, 235), (165, 235, 237, 239), (165, 239, 241, 243), (184, 182, 180, 178), (184, 178, 176, 174), (184, 174, 172, 170), (186, 184, 170, 188), (190, 188, 170, 192), (170, 164, 194, 192), (168, 164, 170), (164, 198, 196, 194), (164, 202, 200, 198), (164, 206, 204, 202), (164, 210, 208, 206), (164, 214, 212, 210), (164, 218, 216, 214), (164, 222, 220, 218), (164, 226, 224, 222), (164, 230, 228, 226), (164, 234, 232, 230), (164, 238, 236, 234), (164, 242, 240, 238), (164, 167, 244, 242), (246, 247, 248, 249), (247, 246, 250, 251), (252, 253, 251, 250), (254, 255, 253, 252), (256, 257, 255, 254), (258, 259, 257, 256), (260, 261, 259, 258), (262, 263, 261, 260), (264, 265, 263, 262), (266, 267, 265, 264), (268, 269, 267, 266), (270, 271, 269, 268), (272, 273, 271, 270), (274, 275, 273, 272), (276, 277, 275, 274), (278, 279, 277, 276), (280, 281, 279, 278), (282, 283, 281, 280), (284, 285, 283, 282), (286, 287, 285, 284), (288, 289, 287, 286), (290, 291, 289, 288), (292, 293, 291, 290), (294, 295, 293, 292), (296, 297, 295, 294), (298, 299, 297, 296), (300, 301, 299, 298), (302, 303, 301, 300), (304, 305, 303, 302), (306, 307, 305, 304), (308, 309, 307, 306), (310, 311, 309, 308), (312, 313, 311, 310), (314, 315, 313, 312), (316, 317, 315, 314), (318, 319, 317, 316), (320, 321, 319, 318), (322, 323, 321, 320), (324, 325, 323, 322), (326, 327, 325, 324), (249, 248, 327, 326), (327, 248, 247, 325), (247, 251, 253, 277), (263, 265, 267, 261), (259, 261, 267, 257), (255, 257, 267, 253), (253, 267, 269, 271), (253, 271, 273, 275), (253, 275, 277), (247, 277, 279, 281), (247, 281, 283, 285), (247, 285, 287, 289), (247, 289, 291, 293), (247, 293, 295, 297), (247, 297, 299, 301), (247, 301, 303, 305), (247, 305, 307, 309), (247, 309, 311, 313), (247, 313, 315, 317), (247, 317, 319, 321), (247, 321, 323, 325), (266, 264, 262, 260), (266, 260, 258, 256), (266, 256, 254, 252), (268, 266, 252, 270), (272, 270, 252, 274), (252, 246, 276, 274), (250, 246, 252), (246, 280, 278, 276), (246, 284, 282, 280), (246, 288, 286, 284), (246, 292, 290, 288), (246, 296, 294, 292), (246, 300, 298, 296), (246, 304, 302, 300), (246, 308, 306, 304), (246, 312, 310, 308), (246, 316, 314, 312), (246, 320, 318, 316), (246, 324, 322, 320), (246, 249, 326, 324), (328, 329, 330, 331), (329, 328, 332, 333), (334, 335, 333, 332), (336, 337, 335, 334), (338, 339, 337, 336), (340, 341, 339, 338), (342, 343, 341, 340), (344, 345, 343, 342), (346, 347, 345, 344), (348, 349, 347, 346), (350, 351, 349, 348), (352, 353, 351, 350), (354, 355, 353, 352), (356, 357, 355, 354), (358, 359, 357, 356), (360, 361, 359, 358), (362, 363, 361, 360), (364, 365, 363, 362), (366, 367, 365, 364), (368, 369, 367, 366), (370, 371, 369, 368), (372, 373, 371, 370), (374, 375, 373, 372), (376, 377, 375, 374), (378, 379, 377, 376), (380, 381, 379, 378), (382, 383, 381, 380), (384, 385, 383, 382), (386, 387, 385, 384), (388, 389, 387, 386), (390, 391, 389, 388), (392, 393, 391, 390), (394, 395, 393, 392), (396, 397, 395, 394), (398, 399, 397, 396), (400, 401, 399, 398), (402, 403, 401, 400), (404, 405, 403, 402), (406, 407, 405, 404), (408, 409, 407, 406), (331, 330, 409, 408), (409, 330, 329, 407), (329, 333, 335, 359), (345, 347, 349, 343), (341, 343, 349, 339), (337, 339, 349, 335), (335, 349, 351, 353), (335, 353, 355, 357), (335, 357, 359), (329, 359, 361, 363), (329, 363, 365, 367), (329, 367, 369, 371), (329, 371, 373, 375), (329, 375, 377, 379), (329, 379, 381, 383), (329, 383, 385, 387), (329, 387, 389, 391), (329, 391, 393, 395), (329, 395, 397, 399), (329, 399, 401, 403), (329, 403, 405, 407), (348, 346, 344, 342), (348, 342, 340, 338), (348, 338, 336, 334), (350, 348, 334, 352), (354, 352, 334, 356), (334, 328, 358, 356), (332, 328, 334), (328, 362, 360, 358), (328, 366, 364, 362), (328, 370, 368, 366), (328, 374, 372, 370), (328, 378, 376, 374), (328, 382, 380, 378), (328, 386, 384, 382), (328, 390, 388, 386), (328, 394, 392, 390), (328, 398, 396, 394), (328, 402, 400, 398), (328, 406, 404, 402), (328, 331, 408, 406), (410, 411, 412, 413), (411, 410, 414, 415), (416, 417, 415, 414), (418, 419, 417, 416), (420, 421, 419, 418), (422, 423, 421, 420), (424, 425, 423, 422), (426, 427, 425, 424), (428, 429, 427, 426), (430, 431, 429, 428), (432, 433, 431, 430), (434, 435, 433, 432), (436, 437, 435, 434), (438, 439, 437, 436), (440, 441, 439, 438), (442, 443, 441, 440), (444, 445, 443, 442), (446, 447, 445, 444), (448, 449, 447, 446), (450, 451, 449, 448), (452, 453, 451, 450), (454, 455, 453, 452), (456, 457, 455, 454), (458, 459, 457, 456), (460, 461, 459, 458), (462, 463, 461, 460), (464, 465, 463, 462), (466, 467, 465, 464), (468, 469, 467, 466), (470, 471, 469, 468), (472, 473, 471, 470), (474, 475, 473, 472), (476, 477, 475, 474), (478, 479, 477, 476), (480, 481, 479, 478), (482, 483, 481, 480), (484, 485, 483, 482), (486, 487, 485, 484), (488, 489, 487, 486), (490, 491, 489, 488), (413, 412, 491, 490), (491, 412, 411, 489), (411, 415, 417, 441), (427, 429, 431, 425), (423, 425, 431, 421), (419, 421, 431, 417), (417, 431, 433, 435), (417, 435, 437, 439), (417, 439, 441), (411, 441, 443, 445), (411, 445, 447, 449), (411, 449, 451, 453), (411, 453, 455, 457), (411, 457, 459, 461), (411, 461, 463, 465), (411, 465, 467, 469), (411, 469, 471, 473), (411, 473, 475, 477), (411, 477, 479, 481), (411, 481, 483, 485), (411, 485, 487, 489), (430, 428, 426, 424), (430, 424, 422, 420), (430, 420, 418, 416), (432, 430, 416, 434), (436, 434, 416, 438), (416, 410, 440, 438), (414, 410, 416), (410, 444, 442, 440), (410, 448, 446, 444), (410, 452, 450, 448), (410, 456, 454, 452), (410, 460, 458, 456), (410, 464, 462, 460), (410, 468, 466, 464), (410, 472, 470, 468), (410, 476, 474, 472), (410, 480, 478, 476), (410, 484, 482, 480), (410, 488, 486, 484), (410, 413, 490, 488)])
me_line001.polygons.foreach_set('use_smooth', [True] * 486)
_k = set([(0, 1), (0, 3), (0, 4), (1, 2), (1, 5), (2, 3), (2, 81), (3, 80), (4, 5), (4, 6), (5, 7), (6, 8), (7, 9), (8, 10), (9, 11), (10, 12), (11, 13), (12, 14), (13, 15), (14, 16), (15, 17), (16, 18), (17, 19), (18, 20), (19, 21), (20, 22), (21, 23), (22, 24), (23, 25), (24, 26), (25, 27), (26, 28), (27, 29), (28, 30), (29, 31), (30, 32), (31, 33), (32, 34), (33, 35), (34, 36), (35, 37), (36, 38), (37, 39), (38, 40), (39, 41), (40, 42), (41, 43), (42, 44), (43, 45), (44, 46), (45, 47), (46, 48), (47, 49), (48, 50), (49, 51), (50, 52), (51, 53), (52, 54), (53, 55), (54, 56), (55, 57), (56, 58), (57, 59), (58, 60), (59, 61), (60, 62), (61, 63), (62, 64), (63, 65), (64, 66), (65, 67), (66, 68), (67, 69), (68, 70), (69, 71), (70, 72), (71, 73), (72, 74), (73, 75), (74, 76), (75, 77), (76, 78), (77, 79), (78, 80), (79, 81), (80, 81), (82, 83), (82, 85), (82, 86), (83, 84), (83, 87), (84, 85), (84, 163), (85, 162), (86, 87), (86, 88), (87, 89), (88, 90), (89, 91), (90, 92), (91, 93), (92, 94), (93, 95), (94, 96), (95, 97), (96, 98), (97, 99), (98, 100), (99, 101), (100, 102), (101, 103), (102, 104), (103, 105), (104, 106), (105, 107), (106, 108), (107, 109), (108, 110), (109, 111), (110, 112), (111, 113), (112, 114), (113, 115), (114, 116), (115, 117), (116, 118), (117, 119), (118, 120), (119, 121), (120, 122), (121, 123), (122, 124), (123, 125), (124, 126), (125, 127), (126, 128), (127, 129), (128, 130), (129, 131), (130, 132), (131, 133), (132, 134), (133, 135), (134, 136), (135, 137), (136, 138), (137, 139), (138, 140), (139, 141), (140, 142), (141, 143), (142, 144), (143, 145), (144, 146), (145, 147), (146, 148), (147, 149), (148, 150), (149, 151), (150, 152), (151, 153), (152, 154), (153, 155), (154, 156), (155, 157), (156, 158), (157, 159), (158, 160), (159, 161), (160, 162), (161, 163), (162, 163), (164, 165), (164, 167), (164, 168), (165, 166), (165, 169), (166, 167), (166, 245), (167, 244), (168, 169), (168, 170), (169, 171), (170, 172), (171, 173), (172, 174), (173, 175), (174, 176), (175, 177), (176, 178), (177, 179), (178, 180), (179, 181), (180, 182), (181, 183), (182, 184), (183, 185), (184, 186), (185, 187), (186, 188), (187, 189), (188, 190), (189, 191), (190, 192), (191, 193), (192, 194), (193, 195), (194, 196), (195, 197), (196, 198), (197, 199), (198, 200), (199, 201), (200, 202), (201, 203), (202, 204), (203, 205), (204, 206), (205, 207), (206, 208), (207, 209), (208, 210), (209, 211), (210, 212), (211, 213), (212, 214), (213, 215), (214, 216), (215, 217), (216, 218), (217, 219), (218, 220), (219, 221), (220, 222), (221, 223), (222, 224), (223, 225), (224, 226), (225, 227), (226, 228), (227, 229), (228, 230), (229, 231), (230, 232), (231, 233), (232, 234), (233, 235), (234, 236), (235, 237), (236, 238), (237, 239), (238, 240), (239, 241), (240, 242), (241, 243), (242, 244), (243, 245), (244, 245), (246, 247), (246, 249), (246, 250), (247, 248), (247, 251), (248, 249), (248, 327), (249, 326), (250, 251), (250, 252), (251, 253), (252, 254), (253, 255), (254, 256), (255, 257), (256, 258), (257, 259), (258, 260), (259, 261), (260, 262), (261, 263), (262, 264), (263, 265), (264, 266), (265, 267), (266, 268), (267, 269), (268, 270), (269, 271), (270, 272), (271, 273), (272, 274), (273, 275), (274, 276), (275, 277), (276, 278), (277, 279), (278, 280), (279, 281), (280, 282), (281, 283), (282, 284), (283, 285), (284, 286), (285, 287), (286, 288), (287, 289), (288, 290), (289, 291), (290, 292), (291, 293), (292, 294), (293, 295), (294, 296), (295, 297), (296, 298), (297, 299), (298, 300), (299, 301), (300, 302), (301, 303), (302, 304), (303, 305), (304, 306), (305, 307), (306, 308), (307, 309), (308, 310), (309, 311), (310, 312), (311, 313), (312, 314), (313, 315), (314, 316), (315, 317), (316, 318), (317, 319), (318, 320), (319, 321), (320, 322), (321, 323), (322, 324), (323, 325), (324, 326), (325, 327), (326, 327), (328, 329), (328, 331), (328, 332), (329, 330), (329, 333), (330, 331), (330, 409), (331, 408), (332, 333), (332, 334), (333, 335), (334, 336), (335, 337), (336, 338), (337, 339), (338, 340), (339, 341), (340, 342), (341, 343), (342, 344), (343, 345), (344, 346), (345, 347), (346, 348), (347, 349), (348, 350), (349, 351), (350, 352), (351, 353), (352, 354), (353, 355), (354, 356), (355, 357), (356, 358), (357, 359), (358, 360), (359, 361), (360, 362), (361, 363), (362, 364), (363, 365), (364, 366), (365, 367), (366, 368), (367, 369), (368, 370), (369, 371), (370, 372), (371, 373), (372, 374), (373, 375), (374, 376), (375, 377), (376, 378), (377, 379), (378, 380), (379, 381), (380, 382), (381, 383), (382, 384), (383, 385), (384, 386), (385, 387), (386, 388), (387, 389), (388, 390), (389, 391), (390, 392), (391, 393), (392, 394), (393, 395), (394, 396), (395, 397), (396, 398), (397, 399), (398, 400), (399, 401), (400, 402), (401, 403), (402, 404), (403, 405), (404, 406), (405, 407), (406, 408), (407, 409), (408, 409), (410, 411), (410, 413), (410, 414), (411, 412), (411, 415), (412, 413), (412, 491), (413, 490), (414, 415), (414, 416), (415, 417), (416, 418), (417, 419), (418, 420), (419, 421), (420, 422), (421, 423), (422, 424), (423, 425), (424, 426), (425, 427), (426, 428), (427, 429), (428, 430), (429, 431), (430, 432), (431, 433), (432, 434), (433, 435), (434, 436), (435, 437), (436, 438), (437, 439), (438, 440), (439, 441), (440, 442), (441, 443), (442, 444), (443, 445), (444, 446), (445, 447), (446, 448), (447, 449), (448, 450), (449, 451), (450, 452), (451, 453), (452, 454), (453, 455), (454, 456), (455, 457), (456, 458), (457, 459), (458, 460), (459, 461), (460, 462), (461, 463), (462, 464), (463, 465), (464, 466), (465, 467), (466, 468), (467, 469), (468, 470), (469, 471), (470, 472), (471, 473), (472, 474), (473, 475), (474, 476), (475, 477), (476, 478), (477, 479), (478, 480), (479, 481), (480, 482), (481, 483), (482, 484), (483, 485), (484, 486), (485, 487), (486, 488), (487, 489), (488, 490), (489, 491), (490, 491)])
me_line001.attributes.new('sharp_edge', 'BOOLEAN', 'EDGE').data.foreach_set('value', [ (min(e.vertices), max(e.vertices)) in _k for e in me_line001.edges])
_uv = me_line001.uv_layers.new(name='UVMap')
_uv.uv.foreach_set('vector', [1.0, 0.0, 1.0, 0.0, 1.0, 0.0, 1.0, 0.0, 1.0, 0.0, 1.0, 0.0, 1.0, 0.0, 1.0, 0.0, 1.0, 0.0, 1.0, 0.0, 1.0, 0.0, 1.0, 0.0, 1.0, 0.0, 1.0, 0.0, 1.0, 0.0, 1.0, 0.0, 1.0, 0.0, 1.0, 0.0, 1.0, 0.0, 1.0, 0.0, 1.0, 0.0, 1.0, 0.0, 1.0, 0.0, 1.0, 0.0, 1.0, 0.0, 1.0, 0.0, 1.0, 0.0, 1.0, 0.0, 1.0, 0.0, 1.0, 0.0, 1.0, 0.0, 1.0, 0.0, 1.0, 0.0, 1.0, 0.0, 1.0, 0.0, 1.0, 0.0, 1.0, 0.0, 1.0, 0.0, 1.0, 0.0, 1.0, 0.0, 1.0, 0.0, 1.0, 0.0, 1.0, 0.0, 1.0, 0.0, 1.0, 0.0, 1.0, 0.0, 1.0, 0.0, 1.0, 0.0, 1.0, 0.0, 1.0, 0.0, 1.0, 0.0, 1.0, 0.0, 1.0, 0.0, 1.0, 0.0, 1.0, 0.0, 1.0, 0.0, 1.0, 0.0, 1.0, 0.0, 1.0, 0.0, 1.0, 0.0, 1.0, 0.0, 1.0, 0.0, 1.0, 0.0, 1.0, 0.0, 1.0, 0.0, 1.0, 0.0, 1.0, 0.0, 1.0, 0.0, 1.0, 0.0, 1.0, 0.0, 1.0, 0.0, 1.0, 0.0, 1.0, 0.0, 1.0, 0.0, 1.0, 0.0, 1.0, 0.0, 1.0, 0.0, 1.0, 0.0, 1.0, 0.0, 1.0, 0.0, 1.0, 0.0, 1.0, 0.0, 1.0, 0.0, 1.0, 0.0, 1.0, 0.0, 1.0, 0.0, 1.0, 0.0, 1.0, 0.0, 1.0, 0.0, 1.0, 0.0, 1.0, 0.0, 1.0, 0.0, 1.0, 0.0, 1.0, 0.0, 1.0, 0.0, 1.0, 0.0, 1.0, 0.0, 1.0, 0.0, 1.0, 0.0, 1.0, 0.0, 1.0, 0.0, 1.0, 0.0, 1.0, 0.0, 1.0, 0.0, 1.0, 0.0, 1.0, 0.0, 1.0, 0.0, 1.0, 0.0, 1.0, 0.0, 1.0, 0.0, 1.0, 0.0, 1.0, 0.0, 1.0, 0.0, 1.0, 0.0, 1.0, 0.0, 1.0, 0.0, 1.0, 0.0, 1.0, 0.0, 1.0, 0.0, 1.0, 0.0, 1.0, 0.0, 1.0, 0.0, 1.0, 0.0, 1.0, 0.0, 1.0, 0.0, 1.0, 0.0, 1.0, 0.0, 1.0, 0.0, 1.0, 0.0, 1.0, 0.0, 1.0, 0.0, 1.0, 0.0, 1.0, 0.0, 1.0, 0.0, 1.0, 0.0, 1.0, 0.0, 1.0, 0.0, 1.0, 0.0, 1.0, 0.0, 1.0, 0.0, 1.0, 0.0, 1.0, 0.0, 1.0, 0.0, 1.0, 0.0, 1.0, 0.0, 1.0, 0.0, 1.0, 0.0, 1.0, 0.0, 1.0, 0.0, 1.0, 0.0, 1.0, 0.0, 1.0, 0.0, 1.0, 0.0, 1.0, 0.0, 1.0, 0.0, 1.0, 0.0, 1.0, 0.0, 1.0, 0.0, 1.0, 0.0, 1.0, 0.0, 1.0, 0.0, 1.0, 0.0, 1.0, 0.0, 1.0, 0.0, 1.0, 0.0, 1.0, 0.0, 1.0, 0.0, 1.0, 0.0, 1.0, 0.0, 1.0, 0.0, 1.0, 0.0, 1.0, 0.0, 1.0, 0.0, 1.0, 0.0, 1.0, 0.0, 1.0, 0.0, 1.0, 0.0, 1.0, 0.0, 1.0, 0.0, 1.0, 0.0, 1.0, 0.0, 1.0, 0.0, 1.0, 0.0, 1.0, 0.0, 1.0, 0.0, 1.0, 0.0, 1.0, 0.0, 1.0, 0.0, 1.0, 0.0, 1.0, 0.0, 1.0, 0.0, 1.0, 0.0, 1.0, 0.0, 1.0, 0.0, 1.0, 0.0, 1.0, 0.0, 1.0, 0.0, 1.0, 0.0, 1.0, 0.0, 1.0, 0.0, 1.0, 0.0, 1.0, 0.0, 1.0, 0.0, 1.0, 0.0, 1.0, 0.0, 1.0, 0.0, 1.0, 0.0, 1.0, 0.0, 1.0, 0.0, 1.0, 0.0, 1.0, 0.0, 1.0, 0.0, 1.0, 0.0, 1.0, 0.0, 1.0, 0.0, 1.0, 0.0, 1.0, 0.0, 1.0, 0.0, 1.0, 0.0, 1.0, 0.0, 1.0, 0.0, 1.0, 0.0, 1.0, 0.0, 1.0, 0.0, 1.0, 0.0, 1.0, 0.0, 1.0, 0.0, 1.0, 0.0, 1.0, 0.0, 1.0, 0.0, 1.0, 0.0, 1.0, 0.0, 1.0, 0.0, 1.0, 0.0, 1.0, 0.0, 1.0, 0.0, 1.0, 0.0, 1.0, 0.0, 1.0, 0.0, 1.0, 0.0, 1.0, 0.0, 1.0, 0.0, 1.0, 0.0, 1.0, 0.0, 1.0, 0.0, 1.0, 0.0, 1.0, 0.0, 1.0, 0.0, 1.0, 0.0, 1.0, 0.0, 1.0, 0.0, 1.0, 0.0, 1.0, 0.0, 1.0, 0.0, 1.0, 0.0, 1.0, 0.0, 1.0, 0.0, 1.0, 0.0, 1.0, 0.0, 1.0, 0.0, 1.0, 0.0, 1.0, 0.0, 1.0, 0.0, 1.0, 0.0, 1.0, 0.0, 1.0, 0.0, 1.0, 0.0, 1.0, 0.0, 1.0, 0.0, 1.0, 0.0, 1.0, 0.0, 1.0, 0.0, 1.0, 0.0, 1.0, 0.0, 1.0, 0.0, 1.0, 0.0, 1.0, 0.0, 1.0, 0.0, 1.0, 0.0, 1.0, 0.0, 1.0, 0.0, 1.0, 0.0, 1.0, 0.0, 1.0, 0.0, 1.0, 0.0, 1.0, 0.0, 1.0, 0.0, 1.0, 0.0, 1.0, 0.0, 1.0, 0.0, 1.0, 0.0, 1.0, 0.0, 1.0, 0.0, 1.0, 0.0, 1.0, 0.0, 1.0, 0.0, 1.0, 0.0, 1.0, 0.0, 1.0, 0.0, 1.0, 0.0, 1.0, 0.0, 1.0, 0.0, 1.0, 0.0, 1.0, 0.0, 1.0, 0.0, 1.0, 0.0, 1.0, 0.0, 1.0, 0.0, 1.0, 0.0, 1.0, 0.0, 1.0, 0.0, 1.0, 0.0, 1.0, 0.0, 1.0, 0.0, 1.0, 0.0, 1.0, 0.0, 1.0, 0.0, 1.0, 0.0, 1.0, 0.0, 1.0, 0.0, 1.0, 0.0, 1.0, 0.0, 1.0, 0.0, 1.0, 0.0, 1.0, 0.0, 1.0, 0.0, 1.0, 0.0, 1.0, 0.0, 1.0, 0.0, 1.0, 0.0, 1.0, 0.0, 1.0, 0.0, 1.0, 0.0, 1.0, 0.0, 1.0, 0.0, 1.0, 0.0, 1.0, 0.0, 1.0, 0.0, 1.0, 0.0, 1.0, 0.0, 1.0, 0.0, 1.0, 0.0, 1.0, 0.0, 1.0, 0.0, 1.0, 0.0, 1.0, 0.0, 1.0, 0.0, 1.0, 0.0, 1.0, 0.0, 1.0, 0.0, 1.0, 0.0, 1.0, 0.0, 1.0, 0.0, 1.0, 0.0, 1.0, 0.0, 1.0, 0.0, 1.0, 0.0, 1.0, 0.0, 1.0, 0.0, 1.0, 0.0, 1.0, 0.0, 1.0, 0.0, 1.0, 0.0, 1.0, 0.0, 1.0, 0.0, 1.0, 0.0, 1.0, 0.0, 1.0, 0.0, 1.0, 0.0, 1.0, 0.0, 1.0, 0.0, 1.0, 0.0, 1.0, 0.0, 1.0, 0.0, 1.0, 0.0, 1.0, 0.0, 1.0, 0.0, 1.0, 0.0, 1.0, 0.0, 1.0, 0.0, 1.0, 0.0, 1.0, 0.0, 1.0, 0.0, 1.0, 0.0, 1.0, 0.0, 1.0, 0.0, 1.0, 0.0, 1.0, 0.0, 1.0, 0.0, 1.0, 0.0, 1.0, 0.0, 1.0, 0.0, 1.0, 0.0, 1.0, 0.0, 1.0, 0.0, 1.0, 0.0, 1.0, 0.0, 1.0, 0.0, 1.0, 0.0, 1.0, 0.0, 1.0, 0.0, 1.0, 0.0, 1.0, 0.0, 1.0, 0.0, 1.0, 0.0, 1.0, 0.0, 1.0, 0.0, 1.0, 0.0, 1.0, 0.0, 1.0, 0.0, 1.0, 0.0, 1.0, 0.0, 1.0, 0.0, 1.0, 0.0, 1.0, 0.0, 1.0, 0.0, 1.0, 0.0, 1.0, 0.0, 1.0, 0.0, 1.0, 0.0, 1.0, 0.0, 1.0, 0.0, 1.0, 0.0, 1.0, 0.0, 1.0, 0.0, 1.0, 0.0, 1.0, 0.0, 1.0, 0.0, 1.0, 0.0, 1.0, 0.0, 1.0, 0.0, 1.0, 0.0, 1.0, 0.0, 1.0, 0.0, 1.0, 0.0, 1.0, 0.0, 1.0, 0.0, 1.0, 0.0, 1.0, 0.0, 1.0, 0.0, 1.0, 0.0, 1.0, 0.0, 1.0, 0.0, 1.0, 0.0, 1.0, 0.0, 1.0, 0.0, 1.0, 0.0, 1.0, 0.0, 1.0, 0.0, 1.0, 0.0, 1.0, 0.0, 1.0, 0.0, 1.0, 0.0, 1.0, 0.0, 1.0, 0.0, 1.0, 0.0, 1.0, 0.0, 1.0, 0.0, 1.0, 0.0, 1.0, 0.0, 1.0, 0.0, 1.0, 0.0, 1.0, 0.0, 1.0, 0.0, 1.0, 0.0, 1.0, 0.0, 1.0, 0.0, 1.0, 0.0, 1.0, 0.0, 1.0, 0.0, 1.0, 0.0, 1.0, 0.0, 1.0, 0.0, 1.0, 0.0, 1.0, 0.0, 1.0, 0.0, 1.0, 0.0, 1.0, 0.0, 1.0, 0.0, 1.0, 0.0, 1.0, 0.0, 1.0, 0.0, 1.0, 0.0, 1.0, 0.0, 1.0, 0.0, 1.0, 0.0, 1.0, 0.0, 1.0, 0.0, 1.0, 0.0, 1.0, 0.0, 1.0, 0.0, 1.0, 0.0, 1.0, 0.0, 1.0, 0.0, 1.0, 0.0, 1.0, 0.0, 1.0, 0.0, 1.0, 0.0, 1.0, 0.0, 1.0, 0.0, 1.0, 0.0, 1.0, 0.0, 1.0, 0.0, 1.0, 0.0, 1.0, 0.0, 1.0, 0.0, 1.0, 0.0, 1.0, 0.0, 1.0, 0.0, 1.0, 0.0, 1.0, 0.0, 1.0, 0.0, 1.0, 0.0, 1.0, 0.0, 1.0, 0.0, 1.0, 0.0, 1.0, 0.0, 1.0, 0.0, 1.0, 0.0, 1.0, 0.0, 1.0, 0.0, 1.0, 0.0, 1.0, 0.0, 1.0, 0.0, 1.0, 0.0, 1.0, 0.0, 1.0, 0.0, 1.0, 0.0, 1.0, 0.0, 1.0, 0.0, 1.0, 0.0, 1.0, 0.0, 1.0, 0.0, 1.0, 0.0, 1.0, 0.0, 1.0, 0.0, 1.0, 0.0, 1.0, 0.0, 1.0, 0.0, 1.0, 0.0, 1.0, 0.0, 1.0, 0.0, 1.0, 0.0, 1.0, 0.0, 1.0, 0.0, 1.0, 0.0, 1.0, 0.0, 1.0, 0.0, 1.0, 0.0, 1.0, 0.0, 1.0, 0.0, 1.0, 0.0, 1.0, 0.0, 1.0, 0.0, 1.0, 0.0, 1.0, 0.0, 1.0, 0.0, 1.0, 0.0, 1.0, 0.0, 1.0, 0.0, 1.0, 0.0, 1.0, 0.0, 1.0, 0.0, 1.0, 0.0, 1.0, 0.0, 1.0, 0.0, 1.0, 0.0, 1.0, 0.0, 1.0, 0.0, 1.0, 0.0, 1.0, 0.0, 1.0, 0.0, 1.0, 0.0, 1.0, 0.0, 1.0, 0.0, 1.0, 0.0, 1.0, 0.0, 1.0, 0.0, 1.0, 0.0, 1.0, 0.0, 1.0, 0.0, 1.0, 0.0, 1.0, 0.0, 1.0, 0.0, 1.0, 0.0, 1.0, 0.0, 1.0, 0.0, 1.0, 0.0, 1.0, 0.0, 1.0, 0.0, 1.0, 0.0, 1.0, 0.0, 1.0, 0.0, 1.0, 0.0, 1.0, 0.0, 1.0, 0.0, 1.0, 0.0, 1.0, 0.0, 1.0, 0.0, 1.0, 0.0, 1.0, 0.0, 1.0, 0.0, 1.0, 0.0, 1.0, 0.0, 1.0, 0.0, 1.0, 0.0, 1.0, 0.0, 1.0, 0.0, 1.0, 0.0, 1.0, 0.0, 1.0, 0.0, 1.0, 0.0, 1.0, 0.0, 1.0, 0.0, 1.0, 0.0, 1.0, 0.0, 1.0, 0.0, 1.0, 0.0, 1.0, 0.0, 1.0, 0.0, 1.0, 0.0, 1.0, 0.0, 1.0, 0.0, 1.0, 0.0, 1.0, 0.0, 1.0, 0.0, 1.0, 0.0, 1.0, 0.0, 1.0, 0.0, 1.0, 0.0, 1.0, 0.0, 1.0, 0.0, 1.0, 0.0, 1.0, 0.0, 1.0, 0.0, 1.0, 0.0, 1.0, 0.0, 1.0, 0.0, 1.0, 0.0, 1.0, 0.0, 1.0, 0.0, 1.0, 0.0, 1.0, 0.0, 1.0, 0.0, 1.0, 0.0, 1.0, 0.0, 1.0, 0.0, 1.0, 0.0, 1.0, 0.0, 1.0, 0.0, 1.0, 0.0, 1.0, 0.0, 1.0, 0.0, 1.0, 0.0, 1.0, 0.0, 1.0, 0.0, 1.0, 0.0, 1.0, 0.0, 1.0, 0.0, 1.0, 0.0, 1.0, 0.0, 1.0, 0.0, 1.0, 0.0, 1.0, 0.0, 1.0, 0.0, 1.0, 0.0, 1.0, 0.0, 1.0, 0.0, 1.0, 0.0, 1.0, 0.0, 1.0, 0.0, 1.0, 0.0, 1.0, 0.0, 1.0, 0.0, 1.0, 0.0, 1.0, 0.0, 1.0, 0.0, 1.0, 0.0, 1.0, 0.0, 1.0, 0.0, 1.0, 0.0, 1.0, 0.0, 1.0, 0.0, 1.0, 0.0, 1.0, 0.0, 1.0, 0.0, 1.0, 0.0, 1.0, 0.0, 1.0, 0.0, 1.0, 0.0, 1.0, 0.0, 1.0, 0.0, 1.0, 0.0, 1.0, 0.0, 1.0, 0.0, 1.0, 0.0, 1.0, 0.0, 1.0, 0.0, 1.0, 0.0, 1.0, 0.0, 1.0, 0.0, 1.0, 0.0, 1.0, 0.0, 1.0, 0.0, 1.0, 0.0, 1.0, 0.0, 1.0, 0.0, 1.0, 0.0, 1.0, 0.0, 1.0, 0.0, 1.0, 0.0, 1.0, 0.0, 1.0, 0.0, 1.0, 0.0, 1.0, 0.0, 1.0, 0.0, 1.0, 0.0, 1.0, 0.0, 1.0, 0.0, 1.0, 0.0, 1.0, 0.0, 1.0, 0.0, 1.0, 0.0, 1.0, 0.0, 1.0, 0.0, 1.0, 0.0, 1.0, 0.0, 1.0, 0.0, 1.0, 0.0, 1.0, 0.0, 1.0, 0.0, 1.0, 0.0, 1.0, 0.0, 1.0, 0.0, 1.0, 0.0, 1.0, 0.0, 1.0, 0.0, 1.0, 0.0, 1.0, 0.0, 1.0, 0.0, 1.0, 0.0, 1.0, 0.0, 1.0, 0.0, 1.0, 0.0, 1.0, 0.0, 1.0, 0.0, 1.0, 0.0, 1.0, 0.0, 1.0, 0.0, 1.0, 0.0, 1.0, 0.0, 1.0, 0.0, 1.0, 0.0, 1.0, 0.0, 1.0, 0.0, 1.0, 0.0, 1.0, 0.0, 1.0, 0.0, 1.0, 0.0, 1.0, 0.0, 1.0, 0.0, 1.0, 0.0, 1.0, 0.0, 1.0, 0.0, 1.0, 0.0, 1.0, 0.0, 1.0, 0.0, 1.0, 0.0, 1.0, 0.0, 1.0, 0.0, 1.0, 0.0, 1.0, 0.0, 1.0, 0.0, 1.0, 0.0, 1.0, 0.0, 1.0, 0.0, 1.0, 0.0, 1.0, 0.0, 1.0, 0.0, 1.0, 0.0, 1.0, 0.0, 1.0, 0.0, 1.0, 0.0, 1.0, 0.0, 1.0, 0.0, 1.0, 0.0, 1.0, 0.0, 1.0, 0.0, 1.0, 0.0, 1.0, 0.0, 1.0, 0.0, 1.0, 0.0, 1.0, 0.0, 1.0, 0.0, 1.0, 0.0, 1.0, 0.0, 1.0, 0.0, 1.0, 0.0, 1.0, 0.0, 1.0, 0.0, 1.0, 0.0, 1.0, 0.0, 1.0, 0.0, 1.0, 0.0, 1.0, 0.0, 1.0, 0.0, 1.0, 0.0, 1.0, 0.0, 1.0, 0.0, 1.0, 0.0, 1.0, 0.0, 1.0, 0.0, 1.0, 0.0, 1.0, 0.0, 1.0, 0.0, 1.0, 0.0, 1.0, 0.0, 1.0, 0.0, 1.0, 0.0, 1.0, 0.0, 1.0, 0.0, 1.0, 0.0, 1.0, 0.0, 1.0, 0.0, 1.0, 0.0, 1.0, 0.0, 1.0, 0.0, 1.0, 0.0, 1.0, 0.0, 1.0, 0.0, 1.0, 0.0, 1.0, 0.0, 1.0, 0.0, 1.0, 0.0, 1.0, 0.0, 1.0, 0.0, 1.0, 0.0, 1.0, 0.0, 1.0, 0.0, 1.0, 0.0, 1.0, 0.0, 1.0, 0.0, 1.0, 0.0, 1.0, 0.0, 1.0, 0.0, 1.0, 0.0, 1.0, 0.0, 1.0, 0.0, 1.0, 0.0, 1.0, 0.0, 1.0, 0.0, 1.0, 0.0, 1.0, 0.0, 1.0, 0.0, 1.0, 0.0, 1.0, 0.0, 1.0, 0.0, 1.0, 0.0, 1.0, 0.0, 1.0, 0.0, 1.0, 0.0, 1.0, 0.0, 1.0, 0.0, 1.0, 0.0, 1.0, 0.0, 1.0, 0.0, 1.0, 0.0, 1.0, 0.0, 1.0, 0.0, 1.0, 0.0, 1.0, 0.0, 1.0, 0.0, 1.0, 0.0, 1.0, 0.0, 1.0, 0.0, 1.0, 0.0, 1.0, 0.0, 1.0, 0.0, 1.0, 0.0, 1.0, 0.0, 1.0, 0.0, 1.0, 0.0, 1.0, 0.0, 1.0, 0.0, 1.0, 0.0, 1.0, 0.0, 1.0, 0.0, 1.0, 0.0, 1.0, 0.0, 1.0, 0.0, 1.0, 0.0, 1.0, 0.0, 1.0, 0.0, 1.0, 0.0, 1.0, 0.0, 1.0, 0.0, 1.0, 0.0, 1.0, 0.0, 1.0, 0.0, 1.0, 0.0, 1.0, 0.0, 1.0, 0.0, 1.0, 0.0, 1.0, 0.0, 1.0, 0.0, 1.0, 0.0, 1.0, 0.0, 1.0, 0.0, 1.0, 0.0, 1.0, 0.0, 1.0, 0.0, 1.0, 0.0, 1.0, 0.0, 1.0, 0.0, 1.0, 0.0, 1.0, 0.0, 1.0, 0.0, 1.0, 0.0, 1.0, 0.0, 1.0, 0.0, 1.0, 0.0, 1.0, 0.0, 1.0, 0.0, 1.0, 0.0, 1.0, 0.0, 1.0, 0.0, 1.0, 0.0, 1.0, 0.0, 1.0, 0.0, 1.0, 0.0, 1.0, 0.0, 1.0, 0.0, 1.0, 0.0, 1.0, 0.0, 1.0, 0.0, 1.0, 0.0, 1.0, 0.0, 1.0, 0.0, 1.0, 0.0, 1.0, 0.0, 1.0, 0.0, 1.0, 0.0, 1.0, 0.0, 1.0, 0.0, 1.0, 0.0, 1.0, 0.0, 1.0, 0.0, 1.0, 0.0, 1.0, 0.0, 1.0, 0.0, 1.0, 0.0, 1.0, 0.0, 1.0, 0.0, 1.0, 0.0, 1.0, 0.0, 1.0, 0.0, 1.0, 0.0, 1.0, 0.0, 1.0, 0.0, 1.0, 0.0, 1.0, 0.0, 1.0, 0.0, 1.0, 0.0, 1.0, 0.0, 1.0, 0.0, 1.0, 0.0, 1.0, 0.0, 1.0, 0.0, 1.0, 0.0, 1.0, 0.0, 1.0, 0.0, 1.0, 0.0, 1.0, 0.0, 1.0, 0.0, 1.0, 0.0, 1.0, 0.0, 1.0, 0.0, 1.0, 0.0, 1.0, 0.0, 1.0, 0.0, 1.0, 0.0, 1.0, 0.0, 1.0, 0.0, 1.0, 0.0, 1.0, 0.0, 1.0, 0.0, 1.0, 0.0, 1.0, 0.0, 1.0, 0.0, 1.0, 0.0, 1.0, 0.0, 1.0, 0.0, 1.0, 0.0, 1.0, 0.0, 1.0, 0.0, 1.0, 0.0, 1.0, 0.0, 1.0, 0.0, 1.0, 0.0, 1.0, 0.0, 1.0, 0.0, 1.0, 0.0, 1.0, 0.0, 1.0, 0.0, 1.0, 0.0, 1.0, 0.0, 1.0, 0.0, 1.0, 0.0, 1.0, 0.0, 1.0, 0.0, 1.0, 0.0, 1.0, 0.0, 1.0, 0.0, 1.0, 0.0, 1.0, 0.0, 1.0, 0.0, 1.0, 0.0, 1.0, 0.0, 1.0, 0.0, 1.0, 0.0, 1.0, 0.0, 1.0, 0.0, 1.0, 0.0, 1.0, 0.0, 1.0, 0.0, 1.0, 0.0, 1.0, 0.0, 1.0, 0.0, 1.0, 0.0, 1.0, 0.0, 1.0, 0.0, 1.0, 0.0, 1.0, 0.0, 1.0, 0.0, 1.0, 0.0, 1.0, 0.0, 1.0, 0.0, 1.0, 0.0, 1.0, 0.0, 1.0, 0.0, 1.0, 0.0, 1.0, 0.0, 1.0, 0.0, 1.0, 0.0, 1.0, 0.0, 1.0, 0.0, 1.0, 0.0, 1.0, 0.0, 1.0, 0.0, 1.0, 0.0, 1.0, 0.0, 1.0, 0.0, 1.0, 0.0, 1.0, 0.0, 1.0, 0.0, 1.0, 0.0, 1.0, 0.0, 1.0, 0.0, 1.0, 0.0, 1.0, 0.0, 1.0, 0.0, 1.0, 0.0, 1.0, 0.0, 1.0, 0.0, 1.0, 0.0, 1.0, 0.0, 1.0, 0.0, 1.0, 0.0, 1.0, 0.0, 1.0, 0.0, 1.0, 0.0, 1.0, 0.0, 1.0, 0.0, 1.0, 0.0, 1.0, 0.0, 1.0, 0.0, 1.0, 0.0, 1.0, 0.0, 1.0, 0.0, 1.0, 0.0, 1.0, 0.0, 1.0, 0.0, 1.0, 0.0, 1.0, 0.0, 1.0, 0.0, 1.0, 0.0, 1.0, 0.0, 1.0, 0.0, 1.0, 0.0, 1.0, 0.0, 1.0, 0.0, 1.0, 0.0, 1.0, 0.0, 1.0, 0.0, 1.0, 0.0, 1.0, 0.0, 1.0, 0.0, 1.0, 0.0, 1.0, 0.0, 1.0, 0.0, 1.0, 0.0, 1.0, 0.0, 1.0, 0.0, 1.0, 0.0, 1.0, 0.0, 1.0, 0.0, 1.0, 0.0, 1.0, 0.0, 1.0, 0.0, 1.0, 0.0, 1.0, 0.0, 1.0, 0.0, 1.0, 0.0, 1.0, 0.0, 1.0, 0.0, 1.0, 0.0, 1.0, 0.0, 1.0, 0.0, 1.0, 0.0, 1.0, 0.0, 1.0, 0.0, 1.0, 0.0, 1.0, 0.0, 1.0, 0.0, 1.0, 0.0, 1.0, 0.0, 1.0, 0.0, 1.0, 0.0, 1.0, 0.0, 1.0, 0.0, 1.0, 0.0, 1.0, 0.0, 1.0, 0.0, 1.0, 0.0, 1.0, 0.0, 1.0, 0.0, 1.0, 0.0, 1.0, 0.0, 1.0, 0.0, 1.0, 0.0, 1.0, 0.0, 1.0, 0.0, 1.0, 0.0, 1.0, 0.0, 1.0, 0.0, 1.0, 0.0, 1.0, 0.0, 1.0, 0.0, 1.0, 0.0, 1.0, 0.0, 1.0, 0.0, 1.0, 0.0, 1.0, 0.0, 1.0, 0.0, 1.0, 0.0, 1.0, 0.0, 1.0, 0.0, 1.0, 0.0, 1.0, 0.0, 1.0, 0.0, 1.0, 0.0, 1.0, 0.0, 1.0, 0.0, 1.0, 0.0, 1.0, 0.0, 1.0, 0.0, 1.0, 0.0, 1.0, 0.0, 1.0, 0.0, 1.0, 0.0, 1.0, 0.0, 1.0, 0.0, 1.0, 0.0, 1.0, 0.0, 1.0, 0.0, 1.0, 0.0, 1.0, 0.0, 1.0, 0.0, 1.0, 0.0, 1.0, 0.0, 1.0, 0.0, 1.0, 0.0, 1.0, 0.0, 1.0, 0.0, 1.0, 0.0, 1.0, 0.0, 1.0, 0.0, 1.0, 0.0, 1.0, 0.0, 1.0, 0.0, 1.0, 0.0, 1.0, 0.0, 1.0, 0.0, 1.0, 0.0, 1.0, 0.0, 1.0, 0.0, 1.0, 0.0, 1.0, 0.0, 1.0, 0.0, 1.0, 0.0, 1.0, 0.0, 1.0, 0.0, 1.0, 0.0, 1.0, 0.0, 1.0, 0.0, 1.0, 0.0, 1.0, 0.0, 1.0, 0.0, 1.0, 0.0, 1.0, 0.0, 1.0, 0.0, 1.0, 0.0, 1.0, 0.0, 1.0, 0.0, 1.0, 0.0, 1.0, 0.0, 1.0, 0.0, 1.0, 0.0, 1.0, 0.0, 1.0, 0.0, 1.0, 0.0, 1.0, 0.0, 1.0, 0.0, 1.0, 0.0, 1.0, 0.0, 1.0, 0.0, 1.0, 0.0, 1.0, 0.0, 1.0, 0.0, 1.0, 0.0, 1.0, 0.0, 1.0, 0.0, 1.0, 0.0, 1.0, 0.0, 1.0, 0.0, 1.0, 0.0, 1.0, 0.0, 1.0, 0.0, 1.0, 0.0, 1.0, 0.0, 1.0, 0.0, 1.0, 0.0, 1.0, 0.0, 1.0, 0.0, 1.0, 0.0, 1.0, 0.0, 1.0, 0.0, 1.0, 0.0, 1.0, 0.0, 1.0, 0.0, 1.0, 0.0, 1.0, 0.0, 1.0, 0.0, 1.0, 0.0, 1.0, 0.0, 1.0, 0.0, 1.0, 0.0, 1.0, 0.0, 1.0, 0.0, 1.0, 0.0, 1.0, 0.0, 1.0, 0.0, 1.0, 0.0, 1.0, 0.0, 1.0, 0.0, 1.0, 0.0, 1.0, 0.0, 1.0, 0.0, 1.0, 0.0, 1.0, 0.0, 1.0, 0.0, 1.0, 0.0, 1.0, 0.0, 1.0, 0.0, 1.0, 0.0, 1.0, 0.0, 1.0, 0.0, 1.0, 0.0, 1.0, 0.0, 1.0, 0.0, 1.0, 0.0, 1.0, 0.0, 1.0, 0.0, 1.0, 0.0, 1.0, 0.0, 1.0, 0.0, 1.0, 0.0, 1.0, 0.0, 1.0, 0.0, 1.0, 0.0, 1.0, 0.0, 1.0, 0.0, 1.0, 0.0, 1.0, 0.0, 1.0, 0.0, 1.0, 0.0, 1.0, 0.0, 1.0, 0.0, 1.0, 0.0, 1.0, 0.0, 1.0, 0.0, 1.0, 0.0, 1.0, 0.0, 1.0, 0.0, 1.0, 0.0, 1.0, 0.0, 1.0, 0.0, 1.0, 0.0, 1.0, 0.0, 1.0, 0.0, 1.0, 0.0, 1.0, 0.0, 1.0, 0.0, 1.0, 0.0, 1.0, 0.0, 1.0, 0.0, 1.0, 0.0, 1.0, 0.0, 1.0, 0.0, 1.0, 0.0, 1.0, 0.0, 1.0, 0.0, 1.0, 0.0, 1.0, 0.0, 1.0, 0.0, 1.0, 0.0, 1.0, 0.0, 1.0, 0.0, 1.0, 0.0, 1.0, 0.0, 1.0, 0.0, 1.0, 0.0, 1.0, 0.0, 1.0, 0.0, 1.0, 0.0, 1.0, 0.0, 1.0, 0.0, 1.0, 0.0, 1.0, 0.0, 1.0, 0.0, 1.0, 0.0, 1.0, 0.0, 1.0, 0.0, 1.0, 0.0, 1.0, 0.0, 1.0, 0.0, 1.0, 0.0, 1.0, 0.0, 1.0, 0.0, 1.0, 0.0, 1.0, 0.0, 1.0, 0.0, 1.0, 0.0, 1.0, 0.0, 1.0, 0.0, 1.0, 0.0, 1.0, 0.0, 1.0, 0.0, 1.0, 0.0, 1.0, 0.0, 1.0, 0.0, 1.0, 0.0, 1.0, 0.0, 1.0, 0.0, 1.0, 0.0, 1.0, 0.0, 1.0, 0.0, 1.0, 0.0, 1.0, 0.0, 1.0, 0.0, 1.0, 0.0, 1.0, 0.0, 1.0, 0.0, 1.0, 0.0, 1.0, 0.0, 1.0, 0.0, 1.0, 0.0, 1.0, 0.0, 1.0, 0.0, 1.0, 0.0, 1.0, 0.0, 1.0, 0.0, 1.0, 0.0, 1.0, 0.0, 1.0, 0.0, 1.0, 0.0, 1.0, 0.0, 1.0, 0.0, 1.0, 0.0, 1.0, 0.0, 1.0, 0.0, 1.0, 0.0, 1.0, 0.0, 1.0, 0.0, 1.0, 0.0, 1.0, 0.0, 1.0, 0.0, 1.0, 0.0, 1.0, 0.0, 1.0, 0.0, 1.0, 0.0, 1.0, 0.0, 1.0, 0.0, 1.0, 0.0, 1.0, 0.0, 1.0, 0.0, 1.0, 0.0, 1.0, 0.0, 1.0, 0.0, 1.0, 0.0, 1.0, 0.0, 1.0, 0.0, 1.0, 0.0, 1.0, 0.0, 1.0, 0.0, 1.0, 0.0, 1.0, 0.0, 1.0, 0.0, 1.0, 0.0, 1.0, 0.0, 1.0, 0.0, 1.0, 0.0, 1.0, 0.0, 1.0, 0.0, 1.0, 0.0, 1.0, 0.0, 1.0, 0.0, 1.0, 0.0, 1.0, 0.0, 1.0, 0.0, 1.0, 0.0, 1.0, 0.0, 1.0, 0.0, 1.0, 0.0, 1.0, 0.0, 1.0, 0.0, 1.0, 0.0, 1.0, 0.0, 1.0, 0.0, 1.0, 0.0, 1.0, 0.0, 1.0, 0.0, 1.0, 0.0, 1.0, 0.0, 1.0, 0.0, 1.0, 0.0, 1.0, 0.0, 1.0, 0.0, 1.0, 0.0, 1.0, 0.0, 1.0, 0.0, 1.0, 0.0, 1.0, 0.0, 1.0, 0.0, 1.0, 0.0, 1.0, 0.0, 1.0, 0.0, 1.0, 0.0, 1.0, 0.0, 1.0, 0.0, 1.0, 0.0, 1.0, 0.0, 1.0, 0.0, 1.0, 0.0, 1.0, 0.0, 1.0, 0.0, 1.0, 0.0, 1.0, 0.0, 1.0, 0.0, 1.0, 0.0, 1.0, 0.0, 1.0, 0.0, 1.0, 0.0, 1.0, 0.0, 1.0, 0.0, 1.0, 0.0, 1.0, 0.0, 1.0, 0.0, 1.0, 0.0, 1.0, 0.0, 1.0, 0.0, 1.0, 0.0, 1.0, 0.0, 1.0, 0.0, 1.0, 0.0, 1.0, 0.0, 1.0, 0.0, 1.0, 0.0, 1.0, 0.0, 1.0, 0.0, 1.0, 0.0, 1.0, 0.0, 1.0, 0.0, 1.0, 0.0, 1.0, 0.0, 1.0, 0.0, 1.0, 0.0, 1.0, 0.0, 1.0, 0.0, 1.0, 0.0, 1.0, 0.0, 1.0, 0.0, 1.0, 0.0, 1.0, 0.0, 1.0, 0.0, 1.0, 0.0, 1.0, 0.0, 1.0, 0.0, 1.0, 0.0, 1.0, 0.0, 1.0, 0.0, 1.0, 0.0, 1.0, 0.0, 1.0, 0.0, 1.0, 0.0, 1.0, 0.0, 1.0, 0.0, 1.0, 0.0, 1.0, 0.0, 1.0, 0.0, 1.0, 0.0, 1.0, 0.0, 1.0, 0.0, 1.0, 0.0, 1.0, 0.0, 1.0, 0.0, 1.0, 0.0, 1.0, 0.0, 1.0, 0.0, 1.0, 0.0, 1.0, 0.0, 1.0, 0.0, 1.0, 0.0, 1.0, 0.0, 1.0, 0.0, 1.0, 0.0, 1.0, 0.0, 1.0, 0.0, 1.0, 0.0, 1.0, 0.0, 1.0, 0.0, 1.0, 0.0, 1.0, 0.0, 1.0, 0.0, 1.0, 0.0, 1.0, 0.0, 1.0, 0.0, 1.0, 0.0, 1.0, 0.0, 1.0, 0.0, 1.0, 0.0, 1.0, 0.0, 1.0, 0.0, 1.0, 0.0, 1.0, 0.0, 1.0, 0.0, 1.0, 0.0, 1.0, 0.0, 1.0, 0.0, 1.0, 0.0, 1.0, 0.0, 1.0, 0.0, 1.0, 0.0, 1.0, 0.0, 1.0, 0.0, 1.0, 0.0, 1.0, 0.0, 1.0, 0.0, 1.0, 0.0, 1.0, 0.0, 1.0, 0.0, 1.0, 0.0, 1.0, 0.0, 1.0, 0.0, 1.0, 0.0, 1.0, 0.0, 1.0, 0.0, 1.0, 0.0, 1.0, 0.0, 1.0, 0.0, 1.0, 0.0, 1.0, 0.0, 1.0, 0.0, 1.0, 0.0, 1.0, 0.0, 1.0, 0.0, 1.0, 0.0, 1.0, 0.0, 1.0, 0.0, 1.0, 0.0, 1.0, 0.0, 1.0, 0.0, 1.0, 0.0, 1.0, 0.0, 1.0, 0.0, 1.0, 0.0, 1.0, 0.0, 1.0, 0.0, 1.0, 0.0, 1.0, 0.0, 1.0, 0.0, 1.0, 0.0, 1.0, 0.0, 1.0, 0.0, 1.0, 0.0, 1.0, 0.0, 1.0, 0.0, 1.0, 0.0, 1.0, 0.0, 1.0, 0.0, 1.0, 0.0, 1.0, 0.0, 1.0, 0.0, 1.0, 0.0, 1.0, 0.0, 1.0, 0.0, 1.0, 0.0, 1.0, 0.0, 1.0, 0.0, 1.0, 0.0, 1.0, 0.0, 1.0, 0.0, 1.0, 0.0, 1.0, 0.0, 1.0, 0.0, 1.0, 0.0, 1.0, 0.0, 1.0, 0.0, 1.0, 0.0, 1.0, 0.0, 1.0, 0.0, 1.0, 0.0, 1.0, 0.0, 1.0, 0.0, 1.0, 0.0, 1.0, 0.0, 1.0, 0.0, 1.0, 0.0, 1.0, 0.0, 1.0, 0.0, 1.0, 0.0, 1.0, 0.0, 1.0, 0.0, 1.0, 0.0, 1.0, 0.0, 1.0, 0.0, 1.0, 0.0, 1.0, 0.0, 1.0, 0.0, 1.0, 0.0, 1.0, 0.0, 1.0, 0.0, 1.0, 0.0, 1.0, 0.0, 1.0, 0.0, 1.0, 0.0, 1.0, 0.0, 1.0, 0.0, 1.0, 0.0, 1.0, 0.0, 1.0, 0.0, 1.0, 0.0, 1.0, 0.0, 1.0, 0.0, 1.0, 0.0, 1.0, 0.0, 1.0, 0.0, 1.0, 0.0, 1.0, 0.0, 1.0, 0.0, 1.0, 0.0, 1.0, 0.0, 1.0, 0.0, 1.0, 0.0, 1.0, 0.0, 1.0, 0.0, 1.0, 0.0, 1.0, 0.0, 1.0, 0.0, 1.0, 0.0, 1.0, 0.0, 1.0, 0.0, 1.0, 0.0, 1.0, 0.0, 1.0, 0.0, 1.0, 0.0, 1.0, 0.0, 1.0, 0.0, 1.0, 0.0, 1.0, 0.0, 1.0, 0.0, 1.0, 0.0, 1.0, 0.0, 1.0, 0.0, 1.0, 0.0, 1.0, 0.0, 1.0, 0.0, 1.0, 0.0, 1.0, 0.0, 1.0, 0.0, 1.0, 0.0, 1.0, 0.0, 1.0, 0.0, 1.0, 0.0, 1.0, 0.0, 1.0, 0.0, 1.0, 0.0, 1.0, 0.0, 1.0, 0.0, 1.0, 0.0, 1.0, 0.0, 1.0, 0.0, 1.0, 0.0, 1.0, 0.0, 1.0, 0.0, 1.0, 0.0, 1.0, 0.0, 1.0, 0.0, 1.0, 0.0, 1.0, 0.0, 1.0, 0.0, 1.0, 0.0, 1.0, 0.0, 1.0, 0.0, 1.0, 0.0, 1.0, 0.0, 1.0, 0.0, 1.0, 0.0, 1.0, 0.0, 1.0, 0.0, 1.0, 0.0, 1.0, 0.0, 1.0, 0.0, 1.0, 0.0, 1.0, 0.0, 1.0, 0.0, 1.0, 0.0, 1.0, 0.0, 1.0, 0.0, 1.0, 0.0, 1.0, 0.0, 1.0, 0.0, 1.0, 0.0, 1.0, 0.0, 1.0, 0.0, 1.0, 0.0, 1.0, 0.0, 1.0, 0.0, 1.0, 0.0, 1.0, 0.0, 1.0, 0.0, 1.0, 0.0, 1.0, 0.0, 1.0, 0.0, 1.0, 0.0, 1.0, 0.0, 1.0, 0.0, 1.0, 0.0, 1.0, 0.0, 1.0, 0.0, 1.0, 0.0, 1.0, 0.0, 1.0, 0.0, 1.0, 0.0, 1.0, 0.0, 1.0, 0.0, 1.0, 0.0, 1.0, 0.0, 1.0, 0.0, 1.0, 0.0, 1.0, 0.0, 1.0, 0.0, 1.0, 0.0, 1.0, 0.0, 1.0, 0.0, 1.0, 0.0, 1.0, 0.0, 1.0, 0.0, 1.0, 0.0, 1.0, 0.0, 1.0, 0.0, 1.0, 0.0, 1.0, 0.0, 1.0, 0.0, 1.0, 0.0, 1.0, 0.0, 1.0, 0.0, 1.0, 0.0, 1.0, 0.0, 1.0, 0.0, 1.0, 0.0, 1.0, 0.0, 1.0, 0.0, 1.0, 0.0, 1.0, 0.0, 1.0, 0.0, 1.0, 0.0, 1.0, 0.0, 1.0, 0.0, 1.0, 0.0, 1.0, 0.0, 1.0, 0.0, 1.0, 0.0, 1.0, 0.0, 1.0, 0.0, 1.0, 0.0, 1.0, 0.0, 1.0, 0.0, 1.0, 0.0, 1.0, 0.0, 1.0, 0.0, 1.0, 0.0, 1.0, 0.0, 1.0, 0.0, 1.0, 0.0, 1.0, 0.0, 1.0, 0.0, 1.0, 0.0, 1.0, 0.0, 1.0, 0.0, 1.0, 0.0, 1.0, 0.0, 1.0, 0.0, 1.0, 0.0, 1.0, 0.0, 1.0, 0.0, 1.0, 0.0, 1.0, 0.0, 1.0, 0.0, 1.0, 0.0, 1.0, 0.0, 1.0, 0.0, 1.0, 0.0, 1.0, 0.0, 1.0, 0.0, 1.0, 0.0, 1.0, 0.0, 1.0, 0.0, 1.0, 0.0, 1.0, 0.0, 1.0, 0.0, 1.0, 0.0, 1.0, 0.0, 1.0, 0.0, 1.0, 0.0, 1.0, 0.0, 1.0, 0.0, 1.0, 0.0, 1.0, 0.0, 1.0, 0.0, 1.0, 0.0, 1.0, 0.0, 1.0, 0.0, 1.0, 0.0, 1.0, 0.0, 1.0, 0.0, 1.0, 0.0, 1.0, 0.0, 1.0, 0.0, 1.0, 0.0, 1.0, 0.0, 1.0, 0.0, 1.0, 0.0, 1.0, 0.0, 1.0, 0.0, 1.0, 0.0, 1.0, 0.0, 1.0, 0.0, 1.0, 0.0, 1.0, 0.0, 1.0, 0.0, 1.0, 0.0, 1.0, 0.0, 1.0, 0.0, 1.0, 0.0, 1.0, 0.0, 1.0, 0.0, 1.0, 0.0, 1.0, 0.0, 1.0, 0.0, 1.0, 0.0, 1.0, 0.0, 1.0, 0.0, 1.0, 0.0, 1.0, 0.0, 1.0, 0.0, 1.0, 0.0, 1.0, 0.0, 1.0, 0.0, 1.0, 0.0, 1.0, 0.0, 1.0, 0.0, 1.0, 0.0, 1.0, 0.0, 1.0, 0.0, 1.0, 0.0, 1.0, 0.0, 1.0, 0.0, 1.0, 0.0, 1.0, 0.0, 1.0, 0.0, 1.0, 0.0, 1.0, 0.0, 1.0, 0.0, 1.0, 0.0, 1.0, 0.0, 1.0, 0.0, 1.0, 0.0, 1.0, 0.0, 1.0, 0.0, 1.0, 0.0, 1.0, 0.0, 1.0, 0.0, 1.0, 0.0, 1.0, 0.0, 1.0, 0.0, 1.0, 0.0, 1.0, 0.0, 1.0, 0.0, 1.0, 0.0, 1.0, 0.0, 1.0, 0.0, 1.0, 0.0, 1.0, 0.0, 1.0, 0.0, 1.0, 0.0, 1.0, 0.0, 1.0, 0.0, 1.0, 0.0, 1.0, 0.0, 1.0, 0.0, 1.0, 0.0])
me_line001.materials.append(mat_wire_227153153)
me_line001.use_remesh_preserve_volume = False
me_line001.use_remesh_preserve_attributes = False
me_line001.use_mirror_vertex_groups = False
me_line001.update()
me_box002 = bpy.data.meshes.new('Box002')
me_box002.from_pydata([(-0.642, -0.4385, 0.3292), (-0.642, -0.4302, 0.9275), (-0.1601, -0.4302, 0.9275), (-0.1601, -0.4385, 0.3292), (-0.642, -0.4407, 0.3292), (-0.1601, -0.4407, 0.3292), (-0.1601, -0.4323, 0.9275), (-0.642, -0.4323, 0.9275)], [], [(0, 1, 2, 3), (4, 5, 6, 7), (0, 3, 5, 4), (3, 2, 6, 5), (2, 1, 7, 6), (1, 0, 4, 7)])
me_box002.polygons.foreach_set('use_smooth', [True] * 6)
_k = set([(0, 1), (0, 3), (0, 4), (1, 2), (1, 7), (2, 3), (2, 6), (3, 5), (4, 5), (4, 7), (5, 6), (6, 7)])
me_box002.attributes.new('sharp_edge', 'BOOLEAN', 'EDGE').data.foreach_set('value', [ (min(e.vertices), max(e.vertices)) in _k for e in me_box002.edges])
_uv = me_box002.uv_layers.new(name='UVMap')
_uv.uv.foreach_set('vector', [1.0, 0.0, 1.0, 1.0, 0.0, 1.0, 0.0, 0.0, 0.0, 0.0, 1.0, 0.0, 1.0, 1.0, 0.0, 1.0, 0.0, 0.0, 1.0, 0.0, 1.0, 1.0, 0.0, 1.0, 0.0, 0.0, 1.0, 0.0, 1.0, 1.0, 0.0, 1.0, 0.0, 0.0, 1.0, 0.0, 1.0, 1.0, 0.0, 1.0, 0.0, 0.0, 1.0, 0.0, 1.0, 1.0, 0.0, 1.0])
me_box002.materials.append(mat_wire_255255255)
me_box002.use_remesh_preserve_volume = False
me_box002.use_remesh_preserve_attributes = False
me_box002.use_mirror_vertex_groups = False
me_box002.update()

# ---- objects
ob_back = bpy.data.objects.new('back', me_box001)
ob_stand = bpy.data.objects.new('stand', me_line007)
ob_frame = bpy.data.objects.new('frame', me_line001)
ob_front = bpy.data.objects.new('front', me_box002)

# ---- transforms, parenting, visibility, modifiers, constraints
ob_back.location = (0.285, 0.04573, 0.006798)
ob_back.lineart.crease_threshold = 0.0
ob_stand.location = (0.285, 0.04573, 0.006798)
ob_stand.lineart.crease_threshold = 0.0
ob_frame.location = (0.285, 0.04573, 0.006798)
ob_frame.lineart.crease_threshold = 0.0
ob_front.location = (0.285, 0.04573, 0.006798)
ob_front.lineart.crease_threshold = 0.0

# ---- collection membership
col_collection_1.objects.link(ob_back)
col_collection_1.objects.link(ob_stand)
col_collection_1.objects.link(ob_frame)
col_collection_1.objects.link(ob_front)

# ---- scene / render settings (as saved in the file)
scene.frame_start = 1; scene.frame_end = 250; scene.frame_set(1)
scene.render.engine = 'BLENDER_EEVEE_NEXT'
scene.render.resolution_percentage = 50
scene.render.dither_intensity = 0.0
scene.cycles.use_denoising = False
scene.cycles.samples = 10
scene.cycles.sampling_pattern = 'TABULATED_SOBOL'
scene.cycles.light_sampling_threshold = 0.0
scene.cycles.use_adaptive_sampling = False
scene.cycles.use_light_tree = False
scene.cycles.blur_glossy = 0.0
scene.cycles.pixel_filter_type = 'GAUSSIAN'
scene.cycles.sample_clamp_indirect = 0.0
scene.view_settings.view_transform = 'Standard'
bpy.context.view_layer.update()

# ---- added for rendering (the .blend has no active camera and no usable light): camera, sun
cam_auto = bpy.data.cameras.new('AutoCamera')
cam_auto.lens = 50.0
cam_auto.sensor_width = 36.0
cam_auto.clip_end = 1000.0
ob_auto_camera = bpy.data.objects.new('AutoCamera', cam_auto)
scene.collection.objects.link(ob_auto_camera)
ob_auto_camera.location = (0.724724, -1.39219, 1.30732)
ob_auto_camera.rotation_euler = (1.09748, -7.21219e-08, 0.694738)
scene.camera = ob_auto_camera
light_auto_sun = bpy.data.lights.new('AutoSun', 'SUN')
light_auto_sun.energy = 3.0
light_auto_sun.angle = 0.0523599
ob_auto_sun = bpy.data.objects.new('AutoSun', light_auto_sun)
scene.collection.objects.link(ob_auto_sun)
ob_auto_sun.rotation_euler = (0.872665, 0.174533, 0.523599)
bpy.context.view_layer.update()
